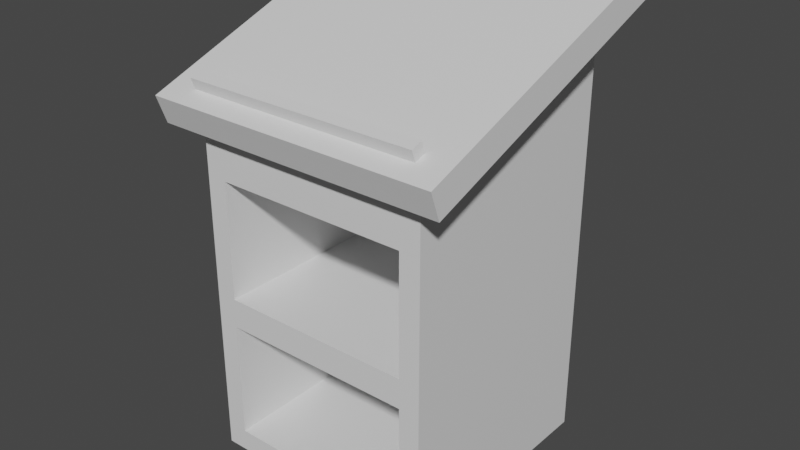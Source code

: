 # Source: Pulpit_model.blend  (saved by Blender 2.82.7; exported with 4.5.12 LTS)
import bpy
from mathutils import Matrix  # noqa: F401  (used for matrix-valued properties, if any)

bpy.ops.wm.read_factory_settings(use_empty=True)
scene = bpy.context.scene
scene.name = 'Scene'

# ---- collections
col_collection = bpy.data.collections.new('Collection'); scene.collection.children.link(col_collection)

# ---- materials (node trees are filled in below, after node groups)
mat_material = bpy.data.materials.new('Material')
mat_material.alpha_threshold = 0.0
mat_material.use_transparent_shadow = False
mat_material.line_color = (0.0, 0.0, 0.0, 1.0)

# ---- material node trees
mat_material.use_nodes = True; mat_material.node_tree.nodes.clear()
_N = mat_material.node_tree.nodes; _L = mat_material.node_tree.links
n0 = _N.new('ShaderNodeOutputMaterial'); n0.name = 'Material Output'; n0.location = (300, 300)
n1 = _N.new('ShaderNodeBsdfPrincipled'); n1.name = 'Principled BSDF'; n1.location = (10, 300)
n1.distribution = 'GGX'
n1.subsurface_method = 'BURLEY'
n1.inputs[2].default_value = 0.4
n1.inputs[3].default_value = 1.45
n1.inputs[27].default_value = (0.0, 0.0, 0.0, 1.0)
n1.inputs[28].default_value = 1.0
_L.new(n1.outputs[0], n0.inputs[0])
n0.is_active_output = True

# ---- world
world_world = bpy.data.worlds.new('World'); scene.world = world_world
world_world.use_nodes = True; world_world.node_tree.nodes.clear()
_N = world_world.node_tree.nodes; _L = world_world.node_tree.links
n0 = _N.new('ShaderNodeOutputWorld'); n0.name = 'World Output'; n0.location = (300, 300)
n1 = _N.new('ShaderNodeBackground'); n1.name = 'Background'; n1.location = (10, 300)
n1.inputs[0].default_value = (0.05088, 0.05088, 0.05088, 1.0)
_L.new(n1.outputs[0], n0.inputs[0])
n0.is_active_output = True
world_world.color = (0.05088, 0.05088, 0.05088)
world_world.use_sun_shadow = False
world_world.sun_shadow_jitter_overblur = 0.0

# ---- meshes
me_cube = bpy.data.meshes.new('Cube')
me_cube.from_pydata([(-0.825, 0.7375, -0.04167), (-0.825, 0.7375, 0.625), (0.825, 0.7375, -0.04167), (0.825, 0.7375, 0.625), (-0.825, 0.7375, -0.875), (-0.825, 0.7375, -0.2083), (0.825, 0.7375, -0.875), (0.825, 0.7375, -0.2083), (-1.0, -1.0, -1.0), (-1.0, -1.0, -0.8801), (-1.0, -0.7708, -1.0), (-1.0, -0.7708, -0.8801), (-0.7708, -1.0, -1.0), (-0.7708, -1.0, -0.8801), (-0.7708, -0.7708, -1.0), (-1.0, -1.0, -0.7088), (-1.0, -1.0, -0.5375), (-1.0, -0.7708, -0.7088), (-1.0, -0.7708, -0.5375), (-1.0, -1.0, -0.3662), (-1.0, -1.0, -0.1949), (-1.0, -0.7708, -0.3662), (-1.0, -0.7708, -0.1949), (-0.7708, -1.0, -0.1949), (-1.0, -1.0, -0.02361), (-1.0, -1.0, 0.1477), (-1.0, -0.7708, -0.02361), (-1.0, -0.7708, 0.1477), (-1.0, -0.5995, -1.0), (-1.0, -0.5995, -0.8801), (-1.0, -0.4282, -1.0), (-1.0, -0.4282, -0.8801), (-0.7708, -0.5995, -1.0), (-0.7708, -0.4282, -1.0), (-1.0, -0.5995, -0.7088), (-1.0, -0.5995, -0.5375), (-1.0, -0.4282, -0.7088), (-1.0, -0.4282, -0.5375), (-1.0, -0.2569, -1.0), (-1.0, -0.2569, -0.8801), (-1.0, -0.08565, -1.0), (-1.0, -0.08565, -0.8801), (-0.7708, -0.2569, -1.0), (-0.7708, -0.08565, -1.0), (-1.0, -0.2569, -0.7088), (-1.0, -0.2569, -0.5375), (-1.0, -0.08565, -0.7088), (-1.0, -0.08565, -0.5375), (-1.0, -0.5995, -0.3662), (-1.0, -0.5995, -0.1949), (-1.0, -0.4282, -0.3662), (-1.0, -0.4282, -0.1949), (-1.0, -0.5995, -0.02361), (-1.0, -0.5995, 0.1477), (-1.0, -0.4282, -0.02361), (-1.0, -0.4282, 0.1477), (-1.0, -0.2569, -0.3662), (-1.0, -0.2569, -0.1949), (-1.0, -0.08565, -0.3662), (-1.0, -0.08565, -0.1949), (-1.0, -0.2569, -0.02361), (-1.0, -0.2569, 0.1477), (-1.0, -0.08565, -0.02361), (-1.0, -0.08565, 0.1477), (-0.5995, -1.0, -1.0), (-0.5995, -1.0, -0.8801), (-0.5995, -0.7708, -1.0), (-0.4282, -1.0, -1.0), (-0.4282, -1.0, -0.8801), (-0.4282, -0.7708, -1.0), (-0.2569, -1.0, -1.0), (-0.2569, -1.0, -0.8801), (-0.2569, -0.7708, -1.0), (-0.08565, -1.0, -1.0), (-0.08565, -1.0, -0.8801), (-0.08565, -0.7708, -1.0), (-0.5995, -1.0, -0.1949), (-0.4282, -1.0, -0.1949), (-0.2569, -1.0, -0.1949), (-0.08565, -1.0, -0.1949), (-0.5995, -0.5995, -1.0), (-0.5995, -0.4282, -1.0), (-0.4282, -0.5995, -1.0), (-0.4282, -0.4282, -1.0), (-0.5995, -0.2569, -1.0), (-0.5995, -0.08565, -1.0), (-0.4282, -0.2569, -1.0), (-0.4282, -0.08565, -1.0), (-0.2569, -0.5995, -1.0), (-0.2569, -0.4282, -1.0), (-0.08565, -0.5995, -1.0), (-0.08565, -0.4282, -1.0), (-0.2569, -0.2569, -1.0), (-0.2569, -0.08565, -1.0), (-0.08565, -0.2569, -1.0), (-0.08565, -0.08565, -1.0), (-1.0, -1.0, 0.319), (-1.0, -1.0, 0.4903), (-1.0, -0.7708, 0.319), (-1.0, -0.7708, 0.4903), (-1.0, -1.0, 0.6616), (-1.0, -1.0, 0.8329), (-1.0, -0.7708, 0.6616), (-1.0, -0.7708, 0.8329), (-0.7708, -1.0, 0.6616), (-0.7708, -1.0, 0.8329), (-1.0, -1.0, 1.0), (-1.0, -0.7858, 1.05), (-0.7708, -1.0, 1.0), (-0.7708, -0.7708, 1.053), (-1.0, -0.5995, 0.319), (-1.0, -0.5995, 0.4903), (-1.0, -0.4282, 0.319), (-1.0, -0.4282, 0.4903), (-1.0, -0.5995, 0.6616), (-1.0, -0.5995, 0.8329), (-1.0, -0.4282, 0.6616), (-1.0, -0.4282, 0.8329), (-1.0, -0.2569, 0.319), (-1.0, -0.2569, 0.4903), (-1.0, -0.08565, 0.319), (-1.0, -0.08565, 0.4903), (-1.0, -0.2569, 0.6616), (-1.0, -0.2569, 0.8329), (-1.0, -0.08565, 0.6616), (-1.0, -0.08565, 0.8329), (-1.0, -0.6192, 1.089), (-1.0, -0.5494, 1.105), (-1.0, -0.4282, 1.004), (-1.0, -0.4331, 1.132), (-0.7708, -0.6501, 1.082), (-0.7708, -0.5645, 1.102), (-0.7708, -0.4282, 1.133), (-1.0, -0.2569, 1.004), (-1.0, -0.2662, 1.171), (-1.0, -0.08565, 1.004), (-1.0, -0.09932, 1.21), (-0.7708, -0.2569, 1.173), (-0.7708, -0.08565, 1.213), (-0.5995, -1.0, 0.6616), (-0.5995, -1.0, 0.8329), (-0.4282, -1.0, 0.6616), (-0.4282, -1.0, 0.8329), (-0.2569, -1.0, 0.6616), (-0.2569, -1.0, 0.8329), (-0.08565, -1.0, 0.6616), (-0.08565, -1.0, 0.8329), (-0.5995, -1.0, 1.0), (-0.5995, -0.7708, 1.053), (-0.4282, -1.0, 1.0), (-0.4282, -0.7708, 1.053), (-0.2569, -1.0, 1.0), (-0.2569, -0.7708, 1.053), (-0.08565, -1.0, 1.0), (-0.08565, -0.7708, 1.053), (-0.5995, -0.6501, 1.082), (-0.5995, -0.5645, 1.102), (-0.5995, -0.4282, 1.133), (-0.4282, -0.6501, 1.082), (-0.4282, -0.5645, 1.102), (-0.4282, -0.4282, 1.133), (-0.5995, -0.2569, 1.173), (-0.5995, -0.08565, 1.213), (-0.4282, -0.2569, 1.173), (-0.4282, -0.08565, 1.213), (-0.2569, -0.6501, 1.082), (-0.2569, -0.5645, 1.102), (-0.2569, -0.4282, 1.133), (-0.08565, -0.6501, 1.082), (-0.08565, -0.5645, 1.102), (-0.08565, -0.4282, 1.133), (-0.2569, -0.2569, 1.173), (-0.2569, -0.08565, 1.213), (-0.08565, -0.2569, 1.173), (-0.08565, -0.08565, 1.213), (-1.0, 0.08565, -1.0), (-1.0, 0.08565, -0.8801), (-1.0, 0.2569, -1.0), (-1.0, 0.2569, -0.8801), (-0.7708, 0.08565, -1.0), (-0.7708, 0.2569, -1.0), (-1.0, 0.08565, -0.7088), (-1.0, 0.08565, -0.5375), (-1.0, 0.2569, -0.7088), (-1.0, 0.2569, -0.5375), (-1.0, 0.4282, -1.0), (-1.0, 0.4282, -0.8801), (-1.0, 0.5995, -1.0), (-1.0, 0.5995, -0.8801), (-0.7708, 0.4282, -1.0), (-0.7708, 0.5995, -1.0), (-1.0, 0.4282, -0.7088), (-1.0, 0.4282, -0.5375), (-1.0, 0.5995, -0.7088), (-1.0, 0.5995, -0.5375), (-1.0, 0.08565, -0.3662), (-1.0, 0.08565, -0.1949), (-1.0, 0.2569, -0.3662), (-1.0, 0.2569, -0.1949), (-1.0, 0.08565, -0.02361), (-1.0, 0.08565, 0.1477), (-1.0, 0.2569, -0.02361), (-1.0, 0.2569, 0.1477), (-1.0, 0.4282, -0.3662), (-1.0, 0.4282, -0.1949), (-1.0, 0.5995, -0.3662), (-1.0, 0.5995, -0.1949), (-1.0, 0.4282, -0.02361), (-1.0, 0.4282, 0.1477), (-1.0, 0.5995, -0.02361), (-1.0, 0.5995, 0.1477), (-1.0, 0.7708, -1.0), (-1.0, 0.7708, -0.8801), (-1.0, 1.0, -1.0), (-1.0, 1.0, -0.8801), (-0.7708, 0.7708, -1.0), (-0.7708, 1.0, -1.0), (-0.7708, 1.0, -0.8801), (-1.0, 0.7708, -0.7088), (-1.0, 0.7708, -0.5375), (-1.0, 1.0, -0.7088), (-1.0, 1.0, -0.5375), (-0.7708, 1.0, -0.7088), (-0.7708, 1.0, -0.5375), (-1.0, 0.7708, -0.3662), (-1.0, 0.7708, -0.1949), (-1.0, 1.0, -0.3662), (-1.0, 1.0, -0.1949), (-0.7708, 1.0, -0.3662), (-0.7708, 1.0, -0.1949), (-1.0, 0.7708, -0.02361), (-1.0, 0.7708, 0.1477), (-1.0, 1.0, -0.02361), (-1.0, 1.0, 0.1477), (-0.7708, 1.0, -0.02361), (-0.7708, 1.0, 0.1477), (-0.5995, 0.08565, -1.0), (-0.5995, 0.2569, -1.0), (-0.4282, 0.08565, -1.0), (-0.4282, 0.2569, -1.0), (-0.5995, 0.4282, -1.0), (-0.5995, 0.5995, -1.0), (-0.4282, 0.4282, -1.0), (-0.4282, 0.5995, -1.0), (-0.2569, 0.08565, -1.0), (-0.2569, 0.2569, -1.0), (-0.08565, 0.08565, -1.0), (-0.08565, 0.2569, -1.0), (-0.2569, 0.4282, -1.0), (-0.2569, 0.5995, -1.0), (-0.08565, 0.4282, -1.0), (-0.08565, 0.5995, -1.0), (-0.5995, 0.7708, -1.0), (-0.5995, 1.0, -1.0), (-0.5995, 1.0, -0.8801), (-0.4282, 0.7708, -1.0), (-0.4282, 1.0, -1.0), (-0.4282, 1.0, -0.8801), (-0.5995, 1.0, -0.7088), (-0.5995, 1.0, -0.5375), (-0.4282, 1.0, -0.7088), (-0.4282, 1.0, -0.5375), (-0.2569, 0.7708, -1.0), (-0.2569, 1.0, -1.0), (-0.2569, 1.0, -0.8801), (-0.08565, 0.7708, -1.0), (-0.08565, 1.0, -1.0), (-0.08565, 1.0, -0.8801), (-0.2569, 1.0, -0.7088), (-0.2569, 1.0, -0.5375), (-0.08565, 1.0, -0.7088), (-0.08565, 1.0, -0.5375), (-0.5995, 1.0, -0.3662), (-0.5995, 1.0, -0.1949), (-0.4282, 1.0, -0.3662), (-0.4282, 1.0, -0.1949), (-0.5995, 1.0, -0.02361), (-0.5995, 1.0, 0.1477), (-0.4282, 1.0, -0.02361), (-0.4282, 1.0, 0.1477), (-0.2569, 1.0, -0.3662), (-0.2569, 1.0, -0.1949), (-0.08565, 1.0, -0.3662), (-0.08565, 1.0, -0.1949), (-0.2569, 1.0, -0.02361), (-0.2569, 1.0, 0.1477), (-0.08565, 1.0, -0.02361), (-0.08565, 1.0, 0.1477), (-1.0, 0.08565, 0.319), (-1.0, 0.08565, 0.4903), (-1.0, 0.2569, 0.319), (-1.0, 0.2569, 0.4903), (-1.0, 0.08565, 0.6616), (-1.0, 0.08565, 0.8329), (-1.0, 0.2569, 0.6616), (-1.0, 0.2569, 0.8329), (-1.0, 0.4282, 0.319), (-1.0, 0.4282, 0.4903), (-1.0, 0.5995, 0.319), (-1.0, 0.5995, 0.4903), (-1.0, 0.4282, 0.6616), (-1.0, 0.4282, 0.8329), (-1.0, 0.5995, 0.6616), (-1.0, 0.5995, 0.8329), (-1.0, 0.08565, 1.004), (-1.0, 0.07732, 1.251), (-1.0, 0.2569, 1.004), (-1.0, 0.2569, 1.175), (-0.7708, 0.05953, 1.247), (-1.0, 0.153, 1.269), (-1.0, 0.2534, 1.292), (-0.7708, 0.1452, 1.267), (-0.7708, 0.2569, 1.293), (-1.0, 0.4282, 1.004), (-1.0, 0.4282, 1.175), (-1.0, 0.5995, 1.004), (-1.0, 0.5995, 1.175), (-1.0, 0.4203, 1.331), (-1.0, 0.5871, 1.37), (-0.7708, 0.4282, 1.333), (-0.7708, 0.5995, 1.373), (-1.0, 0.7708, 0.319), (-1.0, 0.7708, 0.4903), (-1.0, 1.0, 0.319), (-1.0, 1.0, 0.4903), (-0.7708, 1.0, 0.319), (-0.7708, 1.0, 0.4903), (-1.0, 0.7708, 0.6616), (-1.0, 0.7708, 0.8329), (-1.0, 1.0, 0.6616), (-1.0, 1.0, 0.8329), (-0.7708, 1.0, 0.6616), (-0.7708, 1.0, 0.8329), (-1.0, 0.7708, 1.004), (-1.0, 0.7708, 1.175), (-1.0, 1.0, 1.004), (-1.0, 1.0, 1.175), (-0.7708, 1.0, 1.004), (-0.7708, 1.0, 1.175), (-1.0, 0.7738, 1.414), (-1.0, 0.8553, 1.433), (-1.0, 1.0, 1.347), (-1.0, 1.0, 1.467), (-0.7708, 0.7692, 1.413), (-0.7708, 0.8548, 1.433), (-0.7708, 1.0, 1.347), (-0.7708, 1.0, 1.467), (-0.5995, 0.05953, 1.247), (-0.4282, 0.05953, 1.247), (-0.5995, 0.1452, 1.267), (-0.5995, 0.2569, 1.293), (-0.4282, 0.1452, 1.267), (-0.4282, 0.2569, 1.293), (-0.5995, 0.4282, 1.333), (-0.5995, 0.5995, 1.373), (-0.4282, 0.4282, 1.333), (-0.4282, 0.5995, 1.373), (-0.2569, 0.05953, 1.247), (-0.08565, 0.05953, 1.247), (-0.2569, 0.1452, 1.267), (-0.2569, 0.2569, 1.293), (-0.08565, 0.1452, 1.267), (-0.08565, 0.2569, 1.293), (-0.2569, 0.4282, 1.333), (-0.2569, 0.5995, 1.373), (-0.08565, 0.4282, 1.333), (-0.08565, 0.5995, 1.373), (-0.5995, 1.0, 0.319), (-0.5995, 1.0, 0.4903), (-0.4282, 1.0, 0.319), (-0.4282, 1.0, 0.4903), (-0.5995, 1.0, 0.6616), (-0.5995, 1.0, 0.8329), (-0.4282, 1.0, 0.6616), (-0.4282, 1.0, 0.8329), (-0.2569, 1.0, 0.319), (-0.2569, 1.0, 0.4903), (-0.08565, 1.0, 0.319), (-0.08565, 1.0, 0.4903), (-0.2569, 1.0, 0.6616), (-0.2569, 1.0, 0.8329), (-0.08565, 1.0, 0.6616), (-0.08565, 1.0, 0.8329), (-0.5995, 1.0, 1.004), (-0.5995, 1.0, 1.175), (-0.4282, 1.0, 1.004), (-0.4282, 1.0, 1.175), (-0.5995, 0.7692, 1.413), (-0.5995, 0.8548, 1.433), (-0.5995, 1.0, 1.347), (-0.5995, 1.0, 1.467), (-0.4282, 0.7692, 1.413), (-0.4282, 0.8548, 1.433), (-0.4282, 1.0, 1.347), (-0.4282, 1.0, 1.467), (-0.2569, 1.0, 1.004), (-0.2569, 1.0, 1.175), (-0.08565, 1.0, 1.004), (-0.08565, 1.0, 1.175), (-0.2569, 0.7692, 1.413), (-0.2569, 0.8548, 1.433), (-0.2569, 1.0, 1.347), (-0.2569, 1.0, 1.467), (-0.08565, 0.7692, 1.413), (-0.08565, 0.8548, 1.433), (-0.08565, 1.0, 1.347), (-0.08565, 1.0, 1.467), (0.08565, -1.0, -1.0), (0.08565, -1.0, -0.8801), (0.08565, -0.7708, -1.0), (0.2569, -1.0, -1.0), (0.2569, -1.0, -0.8801), (0.2569, -0.7708, -1.0), (0.4282, -1.0, -1.0), (0.4282, -1.0, -0.8801), (0.4282, -0.7708, -1.0), (0.5995, -1.0, -1.0), (0.5995, -1.0, -0.8801), (0.5995, -0.7708, -1.0), (0.08565, -1.0, -0.1949), (0.2569, -1.0, -0.1949), (0.4282, -1.0, -0.1949), (0.5995, -1.0, -0.1949), (0.08565, -0.5995, -1.0), (0.08565, -0.4282, -1.0), (0.2569, -0.5995, -1.0), (0.2569, -0.4282, -1.0), (0.08565, -0.2569, -1.0), (0.08565, -0.08565, -1.0), (0.2569, -0.2569, -1.0), (0.2569, -0.08565, -1.0), (0.4282, -0.5995, -1.0), (0.4282, -0.4282, -1.0), (0.5995, -0.5995, -1.0), (0.5995, -0.4282, -1.0), (0.4282, -0.2569, -1.0), (0.4282, -0.08565, -1.0), (0.5995, -0.2569, -1.0), (0.5995, -0.08565, -1.0), (0.7708, -1.0, -1.0), (0.7708, -1.0, -0.8801), (0.7708, -0.7708, -1.0), (1.0, -1.0, -1.0), (1.0, -1.0, -0.8801), (1.0, -0.7708, -1.0), (1.0, -0.7708, -0.8801), (1.0, -1.0, -0.7088), (1.0, -1.0, -0.5375), (1.0, -0.7708, -0.7088), (1.0, -0.7708, -0.5375), (0.7708, -1.0, -0.1949), (1.0, -1.0, -0.3662), (1.0, -1.0, -0.1949), (1.0, -0.7708, -0.3662), (1.0, -0.7708, -0.1949), (1.0, -1.0, -0.02361), (1.0, -1.0, 0.1477), (1.0, -0.7708, -0.02361), (1.0, -0.7708, 0.1477), (0.7708, -0.5995, -1.0), (0.7708, -0.4282, -1.0), (1.0, -0.5995, -1.0), (1.0, -0.5995, -0.8801), (1.0, -0.4282, -1.0), (1.0, -0.4282, -0.8801), (1.0, -0.5995, -0.7088), (1.0, -0.5995, -0.5375), (1.0, -0.4282, -0.7088), (1.0, -0.4282, -0.5375), (0.7708, -0.2569, -1.0), (0.7708, -0.08565, -1.0), (1.0, -0.2569, -1.0), (1.0, -0.2569, -0.8801), (1.0, -0.08565, -1.0), (1.0, -0.08565, -0.8801), (1.0, -0.2569, -0.7088), (1.0, -0.2569, -0.5375), (1.0, -0.08565, -0.7088), (1.0, -0.08565, -0.5375), (1.0, -0.5995, -0.3662), (1.0, -0.5995, -0.1949), (1.0, -0.4282, -0.3662), (1.0, -0.4282, -0.1949), (1.0, -0.5995, -0.02361), (1.0, -0.5995, 0.1477), (1.0, -0.4282, -0.02361), (1.0, -0.4282, 0.1477), (1.0, -0.2569, -0.3662), (1.0, -0.2569, -0.1949), (1.0, -0.08565, -0.3662), (1.0, -0.08565, -0.1949), (1.0, -0.2569, -0.02361), (1.0, -0.2569, 0.1477), (1.0, -0.08565, -0.02361), (1.0, -0.08565, 0.1477), (0.08565, -1.0, 0.6616), (0.08565, -1.0, 0.8329), (0.2569, -1.0, 0.6616), (0.2569, -1.0, 0.8329), (0.4282, -1.0, 0.6616), (0.4282, -1.0, 0.8329), (0.5995, -1.0, 0.6616), (0.5995, -1.0, 0.8329), (0.08565, -1.0, 1.0), (0.08565, -0.7708, 1.053), (0.2569, -1.0, 1.0), (0.2569, -0.7708, 1.053), (0.4282, -1.0, 1.0), (0.4282, -0.7708, 1.053), (0.5995, -1.0, 1.0), (0.5995, -0.7708, 1.053), (0.08565, -0.6501, 1.082), (0.08565, -0.5645, 1.102), (0.08565, -0.4282, 1.133), (0.2569, -0.6501, 1.082), (0.2569, -0.5645, 1.102), (0.2569, -0.4282, 1.133), (0.08565, -0.2569, 1.173), (0.08565, -0.08565, 1.213), (0.2569, -0.2569, 1.173), (0.2569, -0.08565, 1.213), (0.4282, -0.6501, 1.082), (0.4282, -0.5645, 1.102), (0.4282, -0.4282, 1.133), (0.5995, -0.6501, 1.082), (0.5995, -0.5645, 1.102), (0.5995, -0.4282, 1.133), (0.4282, -0.2569, 1.173), (0.4282, -0.08565, 1.213), (0.5995, -0.2569, 1.173), (0.5995, -0.08565, 1.213), (1.0, -1.0, 0.319), (1.0, -1.0, 0.4903), (1.0, -0.7708, 0.319), (1.0, -0.7708, 0.4903), (0.7708, -1.0, 0.6616), (0.7708, -1.0, 0.8329), (1.0, -1.0, 0.6616), (1.0, -1.0, 0.8329), (1.0, -0.7708, 0.6616), (1.0, -0.7708, 0.8329), (0.7708, -1.0, 1.0), (0.7708, -0.7708, 1.053), (1.0, -1.0, 1.0), (1.0, -0.7858, 1.05), (1.0, -0.5995, 0.319), (1.0, -0.5995, 0.4903), (1.0, -0.4282, 0.319), (1.0, -0.4282, 0.4903), (1.0, -0.5995, 0.6616), (1.0, -0.5995, 0.8329), (1.0, -0.4282, 0.6616), (1.0, -0.4282, 0.8329), (1.0, -0.2569, 0.319), (1.0, -0.2569, 0.4903), (1.0, -0.08565, 0.319), (1.0, -0.08565, 0.4903), (1.0, -0.2569, 0.6616), (1.0, -0.2569, 0.8329), (1.0, -0.08565, 0.6616), (1.0, -0.08565, 0.8329), (0.7708, -0.6501, 1.082), (0.7708, -0.5645, 1.102), (0.7708, -0.4282, 1.133), (1.0, -0.6192, 1.089), (1.0, -0.5494, 1.105), (1.0, -0.4282, 1.004), (1.0, -0.4331, 1.132), (0.7708, -0.2569, 1.173), (0.7708, -0.08565, 1.213), (1.0, -0.2569, 1.004), (1.0, -0.2662, 1.171), (1.0, -0.08565, 1.004), (1.0, -0.09932, 1.21), (0.08565, 0.08565, -1.0), (0.08565, 0.2569, -1.0), (0.2569, 0.08565, -1.0), (0.2569, 0.2569, -1.0), (0.08565, 0.4282, -1.0), (0.08565, 0.5995, -1.0), (0.2569, 0.4282, -1.0), (0.2569, 0.5995, -1.0), (0.4282, 0.08565, -1.0), (0.4282, 0.2569, -1.0), (0.5995, 0.08565, -1.0), (0.5995, 0.2569, -1.0), (0.4282, 0.4282, -1.0), (0.4282, 0.5995, -1.0), (0.5995, 0.4282, -1.0), (0.5995, 0.5995, -1.0), (0.08565, 0.7708, -1.0), (0.08565, 1.0, -1.0), (0.08565, 1.0, -0.8801), (0.2569, 0.7708, -1.0), (0.2569, 1.0, -1.0), (0.2569, 1.0, -0.8801), (0.08565, 1.0, -0.7088), (0.08565, 1.0, -0.5375), (0.2569, 1.0, -0.7088), (0.2569, 1.0, -0.5375), (0.4282, 0.7708, -1.0), (0.4282, 1.0, -1.0), (0.4282, 1.0, -0.8801), (0.5995, 0.7708, -1.0), (0.5995, 1.0, -1.0), (0.5995, 1.0, -0.8801), (0.4282, 1.0, -0.7088), (0.4282, 1.0, -0.5375), (0.5995, 1.0, -0.7088), (0.5995, 1.0, -0.5375), (0.08565, 1.0, -0.3662), (0.08565, 1.0, -0.1949), (0.2569, 1.0, -0.3662), (0.2569, 1.0, -0.1949), (0.08565, 1.0, -0.02361), (0.08565, 1.0, 0.1477), (0.2569, 1.0, -0.02361), (0.2569, 1.0, 0.1477), (0.4282, 1.0, -0.3662), (0.4282, 1.0, -0.1949), (0.5995, 1.0, -0.3662), (0.5995, 1.0, -0.1949), (0.4282, 1.0, -0.02361), (0.4282, 1.0, 0.1477), (0.5995, 1.0, -0.02361), (0.5995, 1.0, 0.1477), (0.7708, 0.08565, -1.0), (0.7708, 0.2569, -1.0), (1.0, 0.08565, -1.0), (1.0, 0.08565, -0.8801), (1.0, 0.2569, -1.0), (1.0, 0.2569, -0.8801), (1.0, 0.08565, -0.7088), (1.0, 0.08565, -0.5375), (1.0, 0.2569, -0.7088), (1.0, 0.2569, -0.5375), (0.7708, 0.4282, -1.0), (0.7708, 0.5995, -1.0), (1.0, 0.4282, -1.0), (1.0, 0.4282, -0.8801), (1.0, 0.5995, -1.0), (1.0, 0.5995, -0.8801), (1.0, 0.4282, -0.7088), (1.0, 0.4282, -0.5375), (1.0, 0.5995, -0.7088), (1.0, 0.5995, -0.5375), (1.0, 0.08565, -0.3662), (1.0, 0.08565, -0.1949), (1.0, 0.2569, -0.3662), (1.0, 0.2569, -0.1949), (1.0, 0.08565, -0.02361), (1.0, 0.08565, 0.1477), (1.0, 0.2569, -0.02361), (1.0, 0.2569, 0.1477), (1.0, 0.4282, -0.3662), (1.0, 0.4282, -0.1949), (1.0, 0.5995, -0.3662), (1.0, 0.5995, -0.1949), (1.0, 0.4282, -0.02361), (1.0, 0.4282, 0.1477), (1.0, 0.5995, -0.02361), (1.0, 0.5995, 0.1477), (0.7708, 0.7708, -1.0), (0.7708, 1.0, -1.0), (0.7708, 1.0, -0.8801), (1.0, 0.7708, -1.0), (1.0, 0.7708, -0.8801), (1.0, 1.0, -1.0), (1.0, 1.0, -0.8801), (0.7708, 1.0, -0.7088), (0.7708, 1.0, -0.5375), (1.0, 0.7708, -0.7088), (1.0, 0.7708, -0.5375), (1.0, 1.0, -0.7088), (1.0, 1.0, -0.5375), (0.7708, 1.0, -0.3662), (0.7708, 1.0, -0.1949), (1.0, 0.7708, -0.3662), (1.0, 0.7708, -0.1949), (1.0, 1.0, -0.3662), (1.0, 1.0, -0.1949), (0.7708, 1.0, -0.02361), (0.7708, 1.0, 0.1477), (1.0, 0.7708, -0.02361), (1.0, 0.7708, 0.1477), (1.0, 1.0, -0.02361), (1.0, 1.0, 0.1477), (0.08565, 0.05953, 1.247), (0.2569, 0.05953, 1.247), (0.08565, 0.1452, 1.267), (0.08565, 0.2569, 1.293), (0.2569, 0.1452, 1.267), (0.2569, 0.2569, 1.293), (0.08565, 0.4282, 1.333), (0.08565, 0.5995, 1.373), (0.2569, 0.4282, 1.333), (0.2569, 0.5995, 1.373), (0.4282, 0.05953, 1.247), (0.5995, 0.05953, 1.247), (0.4282, 0.1452, 1.267), (0.4282, 0.2569, 1.293), (0.5995, 0.1452, 1.267), (0.5995, 0.2569, 1.293), (0.4282, 0.4282, 1.333), (0.4282, 0.5995, 1.373), (0.5995, 0.4282, 1.333), (0.5995, 0.5995, 1.373), (0.08565, 1.0, 0.319), (0.08565, 1.0, 0.4903), (0.2569, 1.0, 0.319), (0.2569, 1.0, 0.4903), (0.08565, 1.0, 0.6616), (0.08565, 1.0, 0.8329), (0.2569, 1.0, 0.6616), (0.2569, 1.0, 0.8329), (0.4282, 1.0, 0.319), (0.4282, 1.0, 0.4903), (0.5995, 1.0, 0.319), (0.5995, 1.0, 0.4903), (0.4282, 1.0, 0.6616), (0.4282, 1.0, 0.8329), (0.5995, 1.0, 0.6616), (0.5995, 1.0, 0.8329), (0.08565, 1.0, 1.004), (0.08565, 1.0, 1.175), (0.2569, 1.0, 1.004), (0.2569, 1.0, 1.175), (0.08565, 0.7692, 1.413), (0.08565, 0.8548, 1.433), (0.08565, 1.0, 1.347), (0.08565, 1.0, 1.467), (0.2569, 0.7692, 1.413), (0.2569, 0.8548, 1.433), (0.2569, 1.0, 1.347), (0.2569, 1.0, 1.467), (0.4282, 1.0, 1.004), (0.4282, 1.0, 1.175), (0.5995, 1.0, 1.004), (0.5995, 1.0, 1.175), (0.4282, 0.7692, 1.413), (0.4282, 0.8548, 1.433), (0.4282, 1.0, 1.347), (0.4282, 1.0, 1.467), (0.5995, 0.7692, 1.413), (0.5995, 0.8548, 1.433), (0.5995, 1.0, 1.347), (0.5995, 1.0, 1.467), (1.0, 0.08565, 0.319), (1.0, 0.08565, 0.4903), (1.0, 0.2569, 0.319), (1.0, 0.2569, 0.4903), (1.0, 0.08565, 0.6616), (1.0, 0.08565, 0.8329), (1.0, 0.2569, 0.6616), (1.0, 0.2569, 0.8329), (1.0, 0.4282, 0.319), (1.0, 0.4282, 0.4903), (1.0, 0.5995, 0.319), (1.0, 0.5995, 0.4903), (1.0, 0.4282, 0.6616), (1.0, 0.4282, 0.8329), (1.0, 0.5995, 0.6616), (1.0, 0.5995, 0.8329), (0.7708, 0.05953, 1.247), (1.0, 0.08565, 1.004), (1.0, 0.07732, 1.251), (1.0, 0.2569, 1.004), (1.0, 0.2569, 1.175), (0.7708, 0.1452, 1.267), (0.7708, 0.2569, 1.293), (1.0, 0.153, 1.269), (1.0, 0.2534, 1.292), (1.0, 0.4282, 1.004), (1.0, 0.4282, 1.175), (1.0, 0.5995, 1.004), (1.0, 0.5995, 1.175), (0.7708, 0.4282, 1.333), (0.7708, 0.5995, 1.373), (1.0, 0.4203, 1.331), (1.0, 0.5871, 1.37), (0.7708, 1.0, 0.319), (0.7708, 1.0, 0.4903), (1.0, 0.7708, 0.319), (1.0, 0.7708, 0.4903), (1.0, 1.0, 0.319), (1.0, 1.0, 0.4903), (0.7708, 1.0, 0.6616), (0.7708, 1.0, 0.8329), (1.0, 0.7708, 0.6616), (1.0, 0.7708, 0.8329), (1.0, 1.0, 0.6616), (1.0, 1.0, 0.8329), (0.7708, 1.0, 1.004), (0.7708, 1.0, 1.175), (1.0, 0.7708, 1.004), (1.0, 0.7708, 1.175), (1.0, 1.0, 1.004), (1.0, 1.0, 1.175), (0.7708, 0.7692, 1.413), (0.7708, 0.8548, 1.433), (0.7708, 1.0, 1.347), (0.7708, 1.0, 1.467), (1.0, 0.7738, 1.414), (1.0, 0.8553, 1.433), (1.0, 1.0, 1.347), (1.0, 1.0, 1.467), (0.825, -1.0, -0.7088), (0.825, -1.0, -0.875), (0.825, -1.0, -0.2083), (0.825, -1.0, -0.3662), (0.825, -1.0, -0.5375), (-0.825, -1.0, -0.3662), (-0.825, -1.0, -0.2083), (-0.08565, -1.0, -0.2083), (0.08565, -1.0, -0.2083), (-0.2569, -1.0, -0.2083), (-0.4282, -1.0, -0.2083), (-0.5995, -1.0, -0.2083), (-0.7708, -1.0, -0.2083), (-0.825, -1.0, -0.5375), (-0.825, -1.0, -0.7088), (-0.825, -1.0, -0.875), (0.7708, -1.0, -0.2083), (0.5995, -1.0, -0.2083), (0.4282, -1.0, -0.2083), (0.2569, -1.0, -0.2083), (0.7708, -1.0, -0.875), (0.5995, -1.0, -0.875), (0.4282, -1.0, -0.875), (0.2569, -1.0, -0.875), (0.08565, -1.0, -0.875), (-0.08565, -1.0, -0.875), (-0.2569, -1.0, -0.875), (-0.4282, -1.0, -0.875), (-0.5995, -1.0, -0.875), (-0.7708, -1.0, -0.875), (0.825, -1.0, -0.02361), (0.825, -1.0, 0.1477), (0.825, -1.0, -0.04167), (0.825, -1.0, 0.4903), (0.825, -1.0, 0.625), (0.825, -1.0, 0.319), (-0.825, -1.0, 0.4903), (-0.825, -1.0, 0.625), (0.08565, -1.0, 0.625), (-0.08565, -1.0, 0.625), (-0.2569, -1.0, 0.625), (-0.4282, -1.0, 0.625), (-0.5995, -1.0, 0.625), (-0.7708, -1.0, 0.625), (-0.825, -1.0, 0.1477), (-0.825, -1.0, 0.319), (-0.825, -1.0, -0.02361), (-0.825, -1.0, -0.04167), (0.7708, -1.0, 0.625), (0.5995, -1.0, 0.625), (0.4282, -1.0, 0.625), (0.2569, -1.0, 0.625), (0.4282, -1.0, -0.04167), (0.5995, -1.0, -0.04167), (0.2569, -1.0, -0.04167), (0.08565, -1.0, -0.04167), (0.7708, -1.0, -0.04167), (-0.08565, -1.0, -0.04167), (-0.7708, -1.0, -0.04167), (-0.2569, -1.0, -0.04167), (-0.4282, -1.0, -0.04167), (-0.5995, -1.0, -0.04167), (-1.25, -1.132, 0.8867), (-1.25, -1.217, 1.043), (-1.25, 1.217, 1.457), (-1.25, 1.132, 1.613), (1.25, -1.132, 0.8867), (1.25, -1.217, 1.043), (1.25, 1.217, 1.457), (1.25, 1.132, 1.613), (-1.0, -1.055, 1.082), (-1.0, -1.089, 1.145), (-1.0, -0.9609, 1.105), (-1.0, -0.9951, 1.168), (1.0, -1.055, 1.082), (1.0, -1.089, 1.145), (1.0, -0.9609, 1.105), (1.0, -0.9951, 1.168)], [], [(0, 2, 3, 1), (2, 838, 836, 837, 841, 839, 840, 3), (0, 853, 864, 867, 866, 865, 863, 861, 860, 858, 859, 862, 838, 2), (3, 840, 854, 855, 856, 857, 844, 845, 846, 847, 848, 849, 843, 1), (4, 6, 7, 5), (6, 807, 806, 810, 809, 808, 7), (4, 821, 835, 834, 833, 832, 831, 830, 829, 828, 827, 826, 807, 6), (7, 808, 822, 823, 824, 825, 814, 813, 815, 816, 817, 818, 812, 5), (8, 9, 11, 10), (8, 12, 13, 9), (8, 10, 14, 12), (15, 16, 18, 17), (15, 820, 819, 16), (9, 15, 17, 11), (9, 13, 835, 821, 820, 15), (19, 20, 22, 21), (19, 811, 812, 818, 23, 20), (24, 25, 27, 26), (24, 852, 850, 25), (20, 24, 26, 22), (20, 23, 864, 853, 852, 24), (28, 29, 31, 30), (28, 30, 33, 32), (34, 35, 37, 36), (38, 39, 41, 40), (38, 40, 43, 42), (44, 45, 47, 46), (30, 31, 39, 38), (30, 38, 42, 33), (36, 37, 45, 44), (29, 34, 36, 31), (39, 44, 46, 41), (31, 36, 44, 39), (48, 49, 51, 50), (52, 53, 55, 54), (56, 57, 59, 58), (60, 61, 63, 62), (50, 51, 57, 56), (54, 55, 61, 60), (49, 52, 54, 51), (57, 60, 62, 59), (51, 54, 60, 57), (64, 67, 68, 65), (64, 66, 69, 67), (70, 73, 74, 71), (70, 72, 75, 73), (67, 70, 71, 68), (67, 69, 72, 70), (65, 68, 833, 834), (71, 74, 831, 832), (68, 71, 832, 833), (76, 77, 866, 867), (78, 79, 863, 865), (77, 78, 865, 866), (80, 81, 83, 82), (84, 85, 87, 86), (88, 89, 91, 90), (92, 93, 95, 94), (82, 83, 89, 88), (86, 87, 93, 92), (81, 84, 86, 83), (89, 92, 94, 91), (83, 86, 92, 89), (12, 64, 65, 13), (12, 14, 66, 64), (13, 65, 834, 835), (23, 76, 867, 864), (32, 33, 81, 80), (42, 43, 85, 84), (33, 42, 84, 81), (10, 11, 29, 28), (10, 28, 32, 14), (17, 18, 35, 34), (11, 17, 34, 29), (66, 80, 82, 69), (72, 88, 90, 75), (69, 82, 88, 72), (21, 22, 49, 48), (26, 27, 53, 52), (22, 26, 52, 49), (16, 19, 21, 18), (16, 819, 811, 19), (35, 48, 50, 37), (45, 56, 58, 47), (37, 50, 56, 45), (18, 21, 48, 35), (14, 32, 80, 66), (96, 97, 99, 98), (96, 851, 842, 97), (100, 101, 103, 102), (100, 104, 105, 101), (97, 100, 102, 99), (97, 842, 843, 849, 104, 100), (108, 109, 107, 106), (110, 111, 113, 112), (114, 115, 117, 116), (118, 119, 121, 120), (122, 123, 125, 124), (112, 113, 119, 118), (116, 117, 123, 122), (111, 114, 116, 113), (119, 122, 124, 121), (113, 116, 122, 119), (126, 127, 129, 128), (126, 130, 131, 127), (131, 132, 129, 127), (133, 134, 136, 135), (137, 138, 136, 134), (128, 129, 134, 133), (132, 137, 134, 129), (139, 141, 142, 140), (143, 145, 146, 144), (141, 143, 144, 142), (149, 150, 148, 147), (153, 154, 152, 151), (151, 152, 150, 149), (155, 158, 159, 156), (159, 160, 157, 156), (163, 164, 162, 161), (165, 168, 169, 166), (169, 170, 167, 166), (173, 174, 172, 171), (158, 165, 166, 159), (166, 167, 160, 159), (171, 172, 164, 163), (160, 163, 161, 157), (170, 173, 171, 167), (167, 171, 163, 160), (104, 139, 140, 105), (147, 148, 109, 108), (130, 155, 156, 131), (156, 157, 132, 131), (161, 162, 138, 137), (157, 161, 137, 132), (98, 99, 111, 110), (102, 103, 115, 114), (99, 102, 114, 111), (109, 130, 126, 107), (150, 158, 155, 148), (154, 168, 165, 152), (152, 165, 158, 150), (101, 106, 107, 103), (101, 105, 108, 106), (115, 126, 128, 117), (123, 133, 135, 125), (117, 128, 133, 123), (140, 142, 149, 147), (144, 146, 153, 151), (142, 144, 151, 149), (103, 107, 126, 115), (105, 140, 147, 108), (148, 155, 130, 109), (175, 176, 178, 177), (175, 177, 180, 179), (181, 182, 184, 183), (185, 186, 188, 187), (185, 187, 190, 189), (191, 192, 194, 193), (177, 178, 186, 185), (177, 185, 189, 180), (183, 184, 192, 191), (176, 181, 183, 178), (186, 191, 193, 188), (178, 183, 191, 186), (195, 196, 198, 197), (199, 200, 202, 201), (203, 204, 206, 205), (207, 208, 210, 209), (197, 198, 204, 203), (201, 202, 208, 207), (196, 199, 201, 198), (204, 207, 209, 206), (198, 201, 207, 204), (211, 212, 214, 213), (214, 217, 216, 213), (211, 213, 216, 215), (218, 219, 221, 220), (221, 223, 222, 220), (212, 218, 220, 214), (220, 222, 217, 214), (224, 225, 227, 226), (227, 229, 228, 226), (230, 231, 233, 232), (233, 235, 234, 232), (225, 230, 232, 227), (232, 234, 229, 227), (236, 237, 239, 238), (240, 241, 243, 242), (244, 245, 247, 246), (248, 249, 251, 250), (238, 239, 245, 244), (242, 243, 249, 248), (237, 240, 242, 239), (245, 248, 250, 247), (239, 242, 248, 245), (254, 257, 256, 253), (252, 253, 256, 255), (259, 261, 260, 258), (264, 267, 266, 263), (262, 263, 266, 265), (269, 271, 270, 268), (257, 264, 263, 256), (255, 256, 263, 262), (261, 269, 268, 260), (258, 260, 257, 254), (268, 270, 267, 264), (260, 268, 264, 257), (273, 275, 274, 272), (277, 279, 278, 276), (281, 283, 282, 280), (285, 287, 286, 284), (275, 281, 280, 274), (279, 285, 284, 278), (276, 278, 275, 273), (284, 286, 283, 281), (278, 284, 281, 275), (179, 180, 237, 236), (189, 190, 241, 240), (180, 189, 240, 237), (217, 254, 253, 216), (215, 216, 253, 252), (223, 259, 258, 222), (222, 258, 254, 217), (229, 273, 272, 228), (235, 277, 276, 234), (234, 276, 273, 229), (187, 188, 212, 211), (187, 211, 215, 190), (193, 194, 219, 218), (188, 193, 218, 212), (241, 252, 255, 243), (249, 262, 265, 251), (243, 255, 262, 249), (205, 206, 225, 224), (209, 210, 231, 230), (206, 209, 230, 225), (182, 195, 197, 184), (192, 203, 205, 194), (184, 197, 203, 192), (219, 224, 226, 221), (226, 228, 223, 221), (272, 274, 261, 259), (280, 282, 271, 269), (274, 280, 269, 261), (194, 205, 224, 219), (228, 272, 259, 223), (190, 215, 252, 241), (288, 289, 291, 290), (292, 293, 295, 294), (296, 297, 299, 298), (300, 301, 303, 302), (290, 291, 297, 296), (294, 295, 301, 300), (289, 292, 294, 291), (297, 300, 302, 299), (291, 294, 300, 297), (304, 305, 307, 306), (311, 312, 310, 309), (313, 314, 316, 315), (319, 320, 318, 317), (306, 307, 314, 313), (312, 319, 317, 310), (305, 309, 310, 307), (305, 308, 311, 309), (314, 317, 318, 316), (307, 310, 317, 314), (321, 322, 324, 323), (324, 326, 325, 323), (327, 328, 330, 329), (330, 332, 331, 329), (322, 327, 329, 324), (329, 331, 326, 324), (333, 334, 336, 335), (336, 338, 337, 335), (339, 340, 342, 341), (339, 343, 344, 340), (342, 346, 345, 341), (344, 346, 342, 340), (334, 339, 341, 336), (341, 345, 338, 336), (351, 352, 350, 349), (355, 356, 354, 353), (361, 362, 360, 359), (365, 366, 364, 363), (359, 360, 352, 351), (363, 364, 356, 355), (352, 355, 353, 350), (362, 365, 363, 360), (347, 348, 351, 349), (357, 358, 361, 359), (348, 357, 359, 351), (360, 363, 355, 352), (368, 370, 369, 367), (372, 374, 373, 371), (376, 378, 377, 375), (380, 382, 381, 379), (370, 376, 375, 369), (374, 380, 379, 373), (371, 373, 370, 368), (379, 381, 378, 376), (373, 379, 376, 370), (384, 386, 385, 383), (387, 391, 392, 388), (390, 394, 393, 389), (392, 394, 390, 388), (396, 398, 397, 395), (399, 403, 404, 400), (402, 406, 405, 401), (404, 406, 402, 400), (386, 396, 395, 385), (391, 399, 400, 392), (394, 402, 401, 393), (400, 402, 394, 392), (389, 393, 386, 384), (401, 405, 398, 396), (393, 401, 396, 386), (349, 350, 312, 311), (353, 354, 320, 319), (308, 347, 349, 311), (350, 353, 319, 312), (326, 368, 367, 325), (332, 372, 371, 331), (331, 371, 368, 326), (338, 384, 383, 337), (343, 387, 388, 344), (346, 390, 389, 345), (388, 390, 346, 344), (345, 389, 384, 338), (298, 299, 322, 321), (302, 303, 328, 327), (299, 302, 327, 322), (315, 316, 334, 333), (320, 343, 339, 318), (316, 318, 339, 334), (356, 391, 387, 354), (366, 403, 399, 364), (364, 399, 391, 356), (293, 304, 306, 295), (301, 313, 315, 303), (295, 306, 313, 301), (328, 333, 335, 330), (335, 337, 332, 330), (383, 385, 374, 372), (395, 397, 382, 380), (385, 395, 380, 374), (303, 315, 333, 328), (337, 383, 372, 332), (354, 387, 343, 320), (407, 410, 411, 408), (407, 409, 412, 410), (413, 416, 417, 414), (413, 415, 418, 416), (410, 413, 414, 411), (410, 412, 415, 413), (408, 411, 829, 830), (414, 417, 827, 828), (411, 414, 828, 829), (419, 420, 860, 861), (421, 422, 859, 858), (420, 421, 858, 860), (423, 424, 426, 425), (427, 428, 430, 429), (431, 432, 434, 433), (435, 436, 438, 437), (425, 426, 432, 431), (429, 430, 436, 435), (424, 427, 429, 426), (432, 435, 437, 434), (426, 429, 435, 432), (444, 445, 443, 442), (439, 442, 443, 440), (439, 441, 444, 442), (448, 449, 447, 446), (445, 448, 446, 443), (440, 443, 446, 806, 807, 826), (453, 454, 452, 451), (457, 458, 456, 455), (454, 457, 455, 452), (450, 452, 455, 836, 838, 862), (463, 464, 462, 461), (459, 460, 463, 461), (467, 468, 466, 465), (473, 474, 472, 471), (469, 470, 473, 471), (477, 478, 476, 475), (471, 472, 464, 463), (460, 469, 471, 463), (475, 476, 468, 467), (464, 467, 465, 462), (474, 477, 475, 472), (472, 475, 467, 464), (481, 482, 480, 479), (485, 486, 484, 483), (489, 490, 488, 487), (493, 494, 492, 491), (487, 488, 482, 481), (491, 492, 486, 485), (482, 485, 483, 480), (490, 493, 491, 488), (488, 491, 485, 482), (416, 439, 440, 417), (416, 418, 441, 439), (417, 440, 826, 827), (422, 450, 862, 859), (433, 434, 460, 459), (437, 438, 470, 469), (434, 437, 469, 460), (409, 423, 425, 412), (415, 431, 433, 418), (412, 425, 431, 415), (461, 462, 445, 444), (441, 459, 461, 444), (465, 466, 449, 448), (462, 465, 448, 445), (479, 480, 454, 453), (483, 484, 458, 457), (480, 483, 457, 454), (449, 453, 451, 447), (468, 481, 479, 466), (478, 489, 487, 476), (476, 487, 481, 468), (466, 479, 453, 449), (418, 433, 459, 441), (495, 497, 498, 496), (499, 501, 502, 500), (497, 499, 500, 498), (505, 506, 504, 503), (509, 510, 508, 507), (507, 508, 506, 505), (511, 514, 515, 512), (515, 516, 513, 512), (519, 520, 518, 517), (521, 524, 525, 522), (525, 526, 523, 522), (529, 530, 528, 527), (514, 521, 522, 515), (522, 523, 516, 515), (527, 528, 520, 519), (516, 519, 517, 513), (526, 529, 527, 523), (523, 527, 519, 516), (533, 534, 532, 531), (539, 540, 538, 537), (535, 537, 538, 536), (534, 539, 537, 532), (543, 544, 542, 541), (547, 548, 546, 545), (551, 552, 550, 549), (555, 556, 554, 553), (559, 560, 558, 557), (553, 554, 548, 547), (557, 558, 552, 551), (548, 551, 549, 546), (556, 559, 557, 554), (554, 557, 551, 548), (566, 567, 565, 564), (561, 564, 565, 562), (565, 567, 563, 562), (572, 573, 571, 570), (571, 573, 569, 568), (570, 571, 567, 566), (567, 571, 568, 563), (501, 535, 536, 502), (541, 542, 510, 509), (524, 561, 562, 525), (562, 563, 526, 525), (568, 569, 530, 529), (563, 568, 529, 526), (545, 546, 534, 533), (549, 550, 540, 539), (546, 549, 539, 534), (506, 514, 511, 504), (510, 524, 521, 508), (508, 521, 514, 506), (544, 564, 561, 542), (496, 498, 505, 503), (500, 502, 509, 507), (498, 500, 507, 505), (540, 544, 543, 538), (536, 538, 543, 541), (552, 566, 564, 550), (560, 572, 570, 558), (558, 570, 566, 552), (550, 564, 544, 540), (502, 536, 541, 509), (542, 561, 524, 510), (574, 575, 577, 576), (578, 579, 581, 580), (582, 583, 585, 584), (586, 587, 589, 588), (576, 577, 583, 582), (580, 581, 587, 586), (575, 578, 580, 577), (583, 586, 588, 585), (577, 580, 586, 583), (592, 595, 594, 591), (590, 591, 594, 593), (597, 599, 598, 596), (602, 605, 604, 601), (600, 601, 604, 603), (607, 609, 608, 606), (595, 602, 601, 594), (593, 594, 601, 600), (599, 607, 606, 598), (596, 598, 595, 592), (606, 608, 605, 602), (598, 606, 602, 595), (611, 613, 612, 610), (615, 617, 616, 614), (619, 621, 620, 618), (623, 625, 624, 622), (613, 619, 618, 612), (617, 623, 622, 616), (614, 616, 613, 611), (622, 624, 621, 619), (616, 622, 619, 613), (630, 631, 629, 628), (626, 627, 630, 628), (634, 635, 633, 632), (640, 641, 639, 638), (636, 637, 640, 638), (644, 645, 643, 642), (638, 639, 631, 630), (627, 636, 638, 630), (642, 643, 635, 634), (631, 634, 632, 629), (641, 644, 642, 639), (639, 642, 634, 631), (648, 649, 647, 646), (652, 653, 651, 650), (656, 657, 655, 654), (660, 661, 659, 658), (654, 655, 649, 648), (658, 659, 653, 652), (649, 652, 650, 647), (657, 660, 658, 655), (655, 658, 652, 649), (667, 668, 666, 665), (664, 668, 667, 663), (662, 663, 667, 665), (673, 674, 672, 671), (670, 674, 673, 669), (668, 673, 671, 666), (669, 673, 668, 664), (679, 680, 678, 677), (676, 680, 679, 675), (685, 686, 684, 683), (682, 686, 685, 681), (680, 685, 683, 678), (681, 685, 680, 676), (584, 585, 627, 626), (588, 589, 637, 636), (585, 588, 636, 627), (605, 664, 663, 604), (603, 604, 663, 662), (609, 670, 669, 608), (608, 669, 664, 605), (621, 676, 675, 620), (625, 682, 681, 624), (624, 681, 676, 621), (579, 590, 593, 581), (587, 600, 603, 589), (581, 593, 600, 587), (665, 666, 641, 640), (637, 662, 665, 640), (671, 672, 645, 644), (666, 671, 644, 641), (677, 678, 657, 656), (683, 684, 661, 660), (678, 683, 660, 657), (610, 612, 599, 597), (618, 620, 609, 607), (612, 618, 607, 599), (635, 648, 646, 633), (645, 656, 654, 643), (643, 654, 648, 635), (674, 679, 677, 672), (675, 679, 674, 670), (672, 677, 656, 645), (620, 675, 670, 609), (589, 603, 662, 637), (691, 692, 690, 689), (695, 696, 694, 693), (701, 702, 700, 699), (705, 706, 704, 703), (699, 700, 692, 691), (703, 704, 696, 695), (692, 695, 693, 690), (702, 705, 703, 700), (687, 688, 691, 689), (697, 698, 701, 699), (688, 697, 699, 691), (700, 703, 695, 692), (708, 710, 709, 707), (712, 714, 713, 711), (716, 718, 717, 715), (720, 722, 721, 719), (710, 716, 715, 709), (714, 720, 719, 713), (711, 713, 710, 708), (719, 721, 718, 716), (713, 719, 716, 710), (724, 726, 725, 723), (727, 731, 732, 728), (730, 734, 733, 729), (732, 734, 730, 728), (736, 738, 737, 735), (739, 743, 744, 740), (742, 746, 745, 741), (744, 746, 742, 740), (726, 736, 735, 725), (731, 739, 740, 732), (734, 742, 741, 733), (740, 742, 734, 732), (729, 733, 726, 724), (741, 745, 738, 736), (733, 741, 736, 726), (749, 750, 748, 747), (753, 754, 752, 751), (757, 758, 756, 755), (761, 762, 760, 759), (755, 756, 750, 749), (759, 760, 754, 753), (750, 753, 751, 748), (758, 761, 759, 756), (756, 759, 753, 750), (766, 767, 765, 764), (770, 771, 769, 768), (774, 775, 773, 772), (778, 779, 777, 776), (772, 773, 767, 766), (771, 778, 776, 769), (767, 771, 770, 765), (763, 765, 770, 768), (775, 779, 778, 773), (773, 778, 771, 767), (784, 785, 783, 782), (781, 785, 784, 780), (790, 791, 789, 788), (787, 791, 790, 786), (785, 790, 788, 783), (786, 790, 785, 781), (796, 797, 795, 794), (793, 797, 796, 792), (804, 805, 803, 802), (798, 802, 803, 799), (801, 805, 804, 800), (803, 805, 801, 799), (797, 804, 802, 795), (800, 804, 797, 793), (768, 769, 702, 701), (776, 777, 706, 705), (698, 763, 768, 701), (769, 776, 705, 702), (718, 781, 780, 717), (722, 787, 786, 721), (721, 786, 781, 718), (738, 793, 792, 737), (743, 798, 799, 744), (746, 801, 800, 745), (799, 801, 746, 744), (745, 800, 793, 738), (782, 783, 758, 757), (788, 789, 762, 761), (783, 788, 761, 758), (696, 731, 727, 694), (706, 743, 739, 704), (704, 739, 731, 696), (794, 795, 775, 774), (779, 802, 798, 777), (795, 802, 779, 775), (723, 725, 714, 712), (735, 737, 722, 720), (725, 735, 720, 714), (754, 766, 764, 752), (762, 774, 772, 760), (760, 772, 766, 754), (791, 796, 794, 789), (792, 796, 791, 787), (789, 794, 774, 762), (737, 792, 787, 722), (777, 798, 743, 706), (73, 407, 408, 74), (73, 75, 409, 407), (74, 408, 830, 831), (79, 419, 861, 863), (90, 91, 424, 423), (94, 95, 428, 427), (91, 94, 427, 424), (75, 90, 423, 409), (145, 495, 496, 146), (503, 504, 154, 153), (168, 511, 512, 169), (512, 513, 170, 169), (517, 518, 174, 173), (513, 517, 173, 170), (146, 496, 503, 153), (504, 511, 168, 154), (246, 247, 575, 574), (250, 251, 579, 578), (247, 250, 578, 575), (267, 592, 591, 266), (265, 266, 591, 590), (271, 597, 596, 270), (270, 596, 592, 267), (283, 611, 610, 282), (287, 615, 614, 286), (286, 614, 611, 283), (282, 610, 597, 271), (251, 265, 590, 579), (689, 690, 362, 361), (693, 694, 366, 365), (358, 687, 689, 361), (690, 693, 365, 362), (378, 708, 707, 377), (382, 712, 711, 381), (381, 711, 708, 378), (398, 724, 723, 397), (403, 727, 728, 404), (406, 730, 729, 405), (728, 730, 406, 404), (405, 729, 724, 398), (397, 723, 712, 382), (694, 727, 403, 366), (40, 41, 176, 175), (40, 175, 179, 43), (46, 47, 182, 181), (41, 46, 181, 176), (85, 236, 238, 87), (93, 244, 246, 95), (87, 238, 244, 93), (58, 59, 196, 195), (62, 63, 200, 199), (59, 62, 199, 196), (47, 58, 195, 182), (43, 179, 236, 85), (428, 574, 576, 430), (436, 582, 584, 438), (430, 576, 582, 436), (628, 629, 474, 473), (470, 626, 628, 473), (632, 633, 478, 477), (629, 632, 477, 474), (646, 647, 490, 489), (650, 651, 494, 493), (647, 650, 493, 490), (633, 646, 489, 478), (438, 584, 626, 470), (120, 121, 289, 288), (124, 125, 293, 292), (121, 124, 292, 289), (135, 136, 305, 304), (138, 308, 305, 136), (164, 348, 347, 162), (174, 358, 357, 172), (172, 357, 348, 164), (125, 135, 304, 293), (162, 347, 308, 138), (747, 748, 556, 555), (751, 752, 560, 559), (748, 751, 559, 556), (520, 688, 687, 518), (530, 698, 697, 528), (528, 697, 688, 520), (764, 765, 573, 572), (573, 765, 763, 569), (752, 764, 572, 560), (569, 763, 698, 530), (25, 96, 98, 27), (25, 850, 851, 96), (53, 110, 112, 55), (61, 118, 120, 63), (55, 112, 118, 61), (27, 98, 110, 53), (200, 288, 290, 202), (208, 296, 298, 210), (202, 290, 296, 208), (231, 321, 323, 233), (323, 325, 235, 233), (367, 369, 279, 277), (375, 377, 287, 285), (369, 375, 285, 279), (210, 298, 321, 231), (325, 367, 277, 235), (458, 533, 531, 456), (486, 547, 545, 484), (494, 555, 553, 492), (492, 553, 547, 486), (484, 545, 533, 458), (707, 709, 617, 615), (715, 717, 625, 623), (709, 715, 623, 617), (653, 749, 747, 651), (661, 757, 755, 659), (659, 755, 749, 653), (686, 784, 782, 684), (780, 784, 686, 682), (684, 782, 757, 661), (717, 780, 682, 625), (63, 120, 288, 200), (651, 747, 555, 494), (377, 707, 615, 287), (95, 246, 574, 428), (518, 687, 358, 174), (810, 806, 446, 447), (815, 813, 79, 78), (823, 822, 450, 422), (816, 815, 78, 77), (825, 824, 421, 420), (809, 810, 447, 451), (818, 817, 76, 23), (824, 823, 422, 421), (813, 814, 419, 79), (821, 4, 5, 812, 811, 819, 820), (822, 808, 809, 451, 452, 450), (817, 816, 77, 76), (814, 825, 420, 419), (845, 844, 495, 145), (855, 854, 535, 501), (856, 855, 501, 499), (841, 837, 456, 531), (847, 846, 143, 141), (849, 848, 139, 104), (846, 845, 145, 143), (853, 0, 1, 843, 842, 851, 850, 852), (839, 841, 531, 532), (854, 840, 839, 532, 537, 535), (848, 847, 141, 139), (857, 856, 499, 497), (837, 836, 455, 456), (844, 857, 497, 495), (868, 869, 871, 870), (870, 871, 875, 874), (874, 875, 873, 872), (872, 873, 869, 868), (870, 874, 872, 868), (875, 871, 869, 873), (876, 877, 879, 878), (878, 879, 883, 882), (882, 883, 881, 880), (880, 881, 877, 876), (878, 882, 880, 876), (883, 879, 877, 881)])
_uv = me_cube.uv_layers.new(name='UVMap')
_uv.uv.foreach_set('vector', [0.375, 0.25, 0.375, 0.5, 0.625, 0.5, 0.625, 0.25, 0.375, 0.5, 0.375, 0.6594, 0.3818, 0.6594, 0.446, 0.6594, 0.5102, 0.6594, 0.5745, 0.6594, 0.625, 0.6594, 0.625, 0.5, 0.125, 0.5, 0.125, 0.6594, 0.1332, 0.6594, 0.1592, 0.6594, 0.1851, 0.6594, 0.2111, 0.6594, 0.237, 0.6594, 0.263, 0.6594, 0.2889, 0.6594, 0.3149, 0.6594, 0.3408, 0.6594, 0.3668, 0.6594, 0.375, 0.6594, 0.375, 0.5, 0.625, 0.5, 0.625, 0.6594, 0.6332, 0.6594, 0.6592, 0.6594, 0.6851, 0.6594, 0.7111, 0.6594, 0.737, 0.6594, 0.763, 0.6594, 0.7889, 0.6594, 0.8149, 0.6594, 0.8408, 0.6594, 0.8668, 0.6594, 0.875, 0.6594, 0.875, 0.5, 0.375, 0.25, 0.375, 0.5, 0.625, 0.5, 0.625, 0.25, 0.375, 0.5, 0.375, 0.6594, 0.4373, 0.6594, 0.5016, 0.6594, 0.5658, 0.6594, 0.625, 0.6594, 0.625, 0.5, 0.125, 0.5, 0.125, 0.6594, 0.1332, 0.6594, 0.1592, 0.6594, 0.1851, 0.6594, 0.2111, 0.6594, 0.237, 0.6594, 0.263, 0.6594, 0.2889, 0.6594, 0.3149, 0.6594, 0.3408, 0.6594, 0.3668, 0.6594, 0.375, 0.6594, 0.375, 0.5, 0.625, 0.5, 0.625, 0.6594, 0.6332, 0.6594, 0.6592, 0.6594, 0.6851, 0.6594, 0.7111, 0.6594, 0.737, 0.6594, 0.763, 0.6594, 0.7889, 0.6594, 0.8149, 0.6594, 0.8408, 0.6594, 0.8668, 0.6594, 0.875, 0.6594, 0.875, 0.5, 0.0, 0.0, 0.0, 0.0, 0.0, 0.0, 0.0, 0.0, 0.0, 0.0, 0.0, 0.0, 0.0, 0.0, 0.0, 0.0, 0.0, 0.0, 0.0, 0.0, 0.0, 0.0, 0.0, 0.0, 0.0, 0.0, 0.0, 0.0, 0.0, 0.0, 0.0, 0.0, 0.0, 0.0, 0.0, 0.0, 0.0, 0.0, 0.0, 0.0, 0.0, 0.0, 0.0, 0.0, 0.0, 0.0, 0.0, 0.0, 0.0, 0.0, 0.0, 0.0, 0.0, 0.0, 0.0, 0.0, 0.0, 0.0, 0.0, 0.0, 0.0, 0.0, 0.0, 0.0, 0.0, 0.0, 0.0, 0.0, 0.0, 0.0, 0.0, 0.0, 0.0, 0.0, 0.0, 0.0, 0.0, 0.0, 0.0, 0.0, 0.0, 0.0, 0.0, 0.0, 0.0, 0.0, 0.0, 0.0, 0.0, 0.0, 0.0, 0.0, 0.0, 0.0, 0.0, 0.0, 0.0, 0.0, 0.0, 0.0, 0.0, 0.0, 0.0, 0.0, 0.0, 0.0, 0.0, 0.0, 0.0, 0.0, 0.0, 0.0, 0.0, 0.0, 0.0, 0.0, 0.0, 0.0, 0.0, 0.0, 0.0, 0.0, 0.0, 0.0, 0.0, 0.0, 0.0, 0.0, 0.0, 0.0, 0.0, 0.0, 0.0, 0.0, 0.0, 0.0, 0.0, 0.0, 0.0, 0.0, 0.0, 0.0, 0.0, 0.0, 0.0, 0.0, 0.0, 0.0, 0.0, 0.0, 0.0, 0.0, 0.0, 0.0, 0.0, 0.0, 0.0, 0.0, 0.0, 0.0, 0.0, 0.0, 0.0, 0.0, 0.0, 0.0, 0.0, 0.0, 0.0, 0.0, 0.0, 0.0, 0.0, 0.0, 0.0, 0.0, 0.0, 0.0, 0.0, 0.0, 0.0, 0.0, 0.0, 0.0, 0.0, 0.0, 0.0, 0.0, 0.0, 0.0, 0.0, 0.0, 0.0, 0.0, 0.0, 0.0, 0.0, 0.0, 0.0, 0.0, 0.0, 0.0, 0.0, 0.0, 0.0, 0.0, 0.0, 0.0, 0.0, 0.0, 0.0, 0.0, 0.0, 0.0, 0.0, 0.0, 0.0, 0.0, 0.0, 0.0, 0.0, 0.0, 0.0, 0.0, 0.0, 0.0, 0.0, 0.0, 0.0, 0.0, 0.0, 0.0, 0.0, 0.0, 0.0, 0.0, 0.0, 0.0, 0.0, 0.0, 0.0, 0.0, 0.0, 0.0, 0.0, 0.0, 0.0, 0.0, 0.0, 0.0, 0.0, 0.0, 0.0, 0.0, 0.0, 0.0, 0.0, 0.0, 0.0, 0.0, 0.0, 0.0, 0.0, 0.0, 0.0, 0.0, 0.0, 0.0, 0.0, 0.0, 0.0, 0.0, 0.0, 0.0, 0.0, 0.0, 0.0, 0.0, 0.0, 0.0, 0.0, 0.0, 0.0, 0.0, 0.0, 0.0, 0.0, 0.0, 0.0, 0.0, 0.0, 0.0, 0.0, 0.0, 0.0, 0.0, 0.0, 0.0, 0.0, 0.0, 0.0, 0.0, 0.0, 0.0, 0.0, 0.0, 0.0, 0.0, 0.0, 0.0, 0.0, 0.0, 0.0, 0.0, 0.0, 0.0, 0.0, 0.0, 0.0, 0.0, 0.0, 0.0, 0.0, 0.0, 0.0, 0.0, 0.0, 0.0, 0.0, 0.0, 0.0, 0.0, 0.0, 0.0, 0.0, 0.0, 0.0, 0.0, 0.0, 0.0, 0.0, 0.0, 0.0, 0.0, 0.0, 0.0, 0.0, 0.0, 0.0, 0.0, 0.0, 0.0, 0.0, 0.0, 0.0, 0.0, 0.0, 0.0, 0.0, 0.0, 0.0, 0.0, 0.0, 0.0, 0.0, 0.0, 0.0, 0.0, 0.0, 0.0, 0.0, 0.0, 0.0, 0.0, 0.0, 0.0, 0.0, 0.0, 0.0, 0.0, 0.0, 0.0, 0.0, 0.0, 0.0, 0.0, 0.0, 0.0, 0.0, 0.0, 0.0, 0.0, 0.0, 0.0, 0.0, 0.0, 0.0, 0.0, 0.0, 0.0, 0.0, 0.0, 0.0, 0.0, 0.0, 0.0, 0.0, 0.0, 0.0, 0.0, 0.0, 0.0, 0.0, 0.0, 0.0, 0.0, 0.0, 0.0, 0.0, 0.0, 0.0, 0.0, 0.0, 0.0, 0.0, 0.0, 0.0, 0.0, 0.0, 0.0, 0.0, 0.0, 0.0, 0.0, 0.0, 0.0, 0.0, 0.0, 0.0, 0.0, 0.0, 0.0, 0.0, 0.0, 0.0, 0.0, 0.0, 0.0, 0.0, 0.0, 0.0, 0.0, 0.0, 0.0, 0.0, 0.0, 0.0, 0.0, 0.0, 0.0, 0.0, 0.0, 0.0, 0.0, 0.0, 0.0, 0.0, 0.0, 0.0, 0.0, 0.0, 0.0, 0.0, 0.0, 0.0, 0.0, 0.0, 0.0, 0.0, 0.0, 0.0, 0.0, 0.0, 0.0, 0.0, 0.0, 0.0, 0.0, 0.0, 0.0, 0.0, 0.0, 0.0, 0.0, 0.0, 0.0, 0.0, 0.0, 0.0, 0.0, 0.0, 0.0, 0.0, 0.0, 0.0, 0.0, 0.0, 0.0, 0.0, 0.0, 0.0, 0.0, 0.0, 0.0, 0.0, 0.0, 0.0, 0.0, 0.0, 0.0, 0.0, 0.0, 0.0, 0.0, 0.0, 0.0, 0.0, 0.0, 0.0, 0.0, 0.0, 0.0, 0.0, 0.0, 0.0, 0.0, 0.0, 0.0, 0.0, 0.0, 0.0, 0.0, 0.0, 0.0, 0.0, 0.0, 0.0, 0.0, 0.0, 0.0, 0.0, 0.0, 0.0, 0.0, 0.0, 0.0, 0.0, 0.0, 0.0, 0.0, 0.0, 0.0, 0.0, 0.0, 0.0, 0.0, 0.0, 0.0, 0.0, 0.0, 0.0, 0.0, 0.0, 0.0, 0.0, 0.0, 0.0, 0.0, 0.0, 0.0, 0.0, 0.0, 0.0, 0.0, 0.0, 0.0, 0.0, 0.0, 0.0, 0.0, 0.0, 0.0, 0.0, 0.0, 0.0, 0.0, 0.0, 0.0, 0.0, 0.0, 0.0, 0.0, 0.0, 0.0, 0.0, 0.0, 0.0, 0.0, 0.0, 0.0, 0.0, 0.0, 0.0, 0.0, 0.0, 0.0, 0.0, 0.0, 0.0, 0.0, 0.0, 0.0, 0.0, 0.0, 0.0, 0.0, 0.0, 0.0, 0.0, 0.0, 0.0, 0.0, 0.0, 0.0, 0.0, 0.0, 0.0, 0.0, 0.0, 0.0, 0.0, 0.0, 0.0, 0.0, 0.0, 0.0, 0.0, 0.0, 0.0, 0.0, 0.0, 0.0, 0.0, 0.0, 0.0, 0.0, 0.0, 0.0, 0.0, 0.0, 0.0, 0.0, 0.0, 0.0, 0.0, 0.0, 0.0, 0.0, 0.0, 0.0, 0.0, 0.0, 0.0, 0.0, 0.0, 0.0, 0.0, 0.0, 0.0, 0.0, 0.0, 0.0, 0.0, 0.0, 0.0, 0.0, 0.0, 0.0, 0.0, 0.0, 0.0, 0.0, 0.0, 0.0, 0.0, 0.0, 0.0, 0.0, 0.0, 0.0, 0.0, 0.0, 0.0, 0.0, 0.0, 0.0, 0.0, 0.0, 0.0, 0.0, 0.0, 0.0, 0.0, 0.0, 0.0, 0.0, 0.0, 0.0, 0.0, 0.0, 0.0, 0.0, 0.0, 0.0, 0.0, 0.0, 0.0, 0.0, 0.0, 0.0, 0.0, 0.0, 0.0, 0.0, 0.0, 0.0, 0.0, 0.0, 0.0, 0.0, 0.0, 0.0, 0.0, 0.0, 0.0, 0.0, 0.0, 0.0, 0.0, 0.0, 0.0, 0.0, 0.0, 0.0, 0.0, 0.0, 0.0, 0.0, 0.0, 0.0, 0.0, 0.0, 0.0, 0.0, 0.0, 0.0, 0.0, 0.0, 0.0, 0.0, 0.0, 0.0, 0.0, 0.0, 0.0, 0.0, 0.0, 0.0, 0.0, 0.0, 0.0, 0.0, 0.0, 0.0, 0.0, 0.0, 0.0, 0.0, 0.0, 0.0, 0.0, 0.0, 0.0, 0.0, 0.0, 0.0, 0.0, 0.0, 0.0, 0.0, 0.0, 0.0, 0.0, 0.0, 0.0, 0.0, 0.0, 0.0, 0.0, 0.0, 0.0, 0.0, 0.0, 0.0, 0.0, 0.0, 0.0, 0.0, 0.0, 0.0, 0.0, 0.0, 0.0, 0.0, 0.0, 0.0, 0.0, 0.0, 0.0, 0.0, 0.0, 0.0, 0.0, 0.0, 0.0, 0.0, 0.0, 0.0, 0.0, 0.0, 0.0, 0.0, 0.0, 0.0, 0.0, 0.0, 0.0, 0.0, 0.0, 0.0, 0.0, 0.0, 0.0, 0.0, 0.0, 0.0, 0.0, 0.0, 0.0, 0.0, 0.0, 0.0, 0.0, 0.0, 0.0, 0.0, 0.0, 0.0, 0.0, 0.0, 0.0, 0.0, 0.0, 0.0, 0.0, 0.0, 0.0, 0.0, 0.0, 0.0, 0.0, 0.0, 0.0, 0.0, 0.0, 0.0, 0.0, 0.0, 0.0, 0.0, 0.0, 0.0, 0.0, 0.0, 0.0, 0.0, 0.0, 0.0, 0.0, 0.0, 0.0, 0.0, 0.0, 0.0, 0.0, 0.0, 0.0, 0.0, 0.0, 0.0, 0.0, 0.0, 0.0, 0.0, 0.0, 0.0, 0.0, 0.0, 0.0, 0.0, 0.0, 0.0, 0.0, 0.0, 0.0, 0.0, 0.0, 0.0, 0.0, 0.0, 0.0, 0.0, 0.0, 0.0, 0.0, 0.0, 0.0, 0.0, 0.0, 0.0, 0.0, 0.0, 0.0, 0.0, 0.0, 0.0, 0.0, 0.0, 0.0, 0.0, 0.0, 0.0, 0.0, 0.0, 0.0, 0.0, 0.0, 0.0, 0.0, 0.0, 0.0, 0.0, 0.0, 0.0, 0.0, 0.0, 0.0, 0.0, 0.0, 0.0, 0.0, 0.0, 0.0, 0.0, 0.0, 0.0, 0.0, 0.0, 0.0, 0.0, 0.0, 0.0, 0.0, 0.0, 0.0, 0.0, 0.0, 0.0, 0.0, 0.0, 0.0, 0.0, 0.0, 0.0, 0.0, 0.0, 0.0, 0.0, 0.0, 0.0, 0.0, 0.0, 0.0, 0.0, 0.0, 0.0, 0.0, 0.0, 0.0, 0.0, 0.0, 0.0, 0.0, 0.0, 0.0, 0.0, 0.0, 0.0, 0.0, 0.0, 0.0, 0.0, 0.0, 0.0, 0.0, 0.0, 0.0, 0.0, 0.0, 0.0, 0.0, 0.0, 0.0, 0.0, 0.0, 0.0, 0.0, 0.0, 0.0, 0.0, 0.0, 0.0, 0.0, 0.0, 0.0, 0.0, 0.0, 0.0, 0.0, 0.0, 0.0, 0.0, 0.0, 0.0, 0.0, 0.0, 0.0, 0.0, 0.0, 0.0, 0.0, 0.0, 0.0, 0.0, 0.0, 0.0, 0.0, 0.0, 0.0, 0.0, 0.0, 0.0, 0.0, 0.0, 0.0, 0.0, 0.0, 0.0, 0.0, 0.0, 0.0, 0.0, 0.0, 0.0, 0.0, 0.0, 0.0, 0.0, 0.0, 0.0, 0.0, 0.0, 0.0, 0.0, 0.0, 0.0, 0.0, 0.0, 0.0, 0.0, 0.0, 0.0, 0.0, 0.0, 0.0, 0.0, 0.0, 0.0, 0.0, 0.0, 0.0, 0.0, 0.0, 0.0, 0.0, 0.0, 0.0, 0.0, 0.0, 0.0, 0.0, 0.0, 0.0, 0.0, 0.0, 0.0, 0.0, 0.0, 0.0, 0.0, 0.0, 0.0, 0.0, 0.0, 0.0, 0.0, 0.0, 0.0, 0.0, 0.0, 0.0, 0.0, 0.0, 0.0, 0.0, 0.0, 0.0, 0.0, 0.0, 0.0, 0.0, 0.0, 0.0, 0.0, 0.0, 0.0, 0.0, 0.0, 0.0, 0.0, 0.0, 0.0, 0.0, 0.0, 0.0, 0.0, 0.0, 0.0, 0.0, 0.0, 0.0, 0.0, 0.0, 0.0, 0.0, 0.0, 0.0, 0.0, 0.0, 0.0, 0.0, 0.0, 0.0, 0.0, 0.0, 0.0, 0.0, 0.0, 0.0, 0.0, 0.0, 0.0, 0.0, 0.0, 0.0, 0.0, 0.0, 0.0, 0.0, 0.0, 0.0, 0.0, 0.0, 0.0, 0.0, 0.0, 0.0, 0.0, 0.0, 0.0, 0.0, 0.0, 0.0, 0.0, 0.0, 0.0, 0.0, 0.0, 0.0, 0.0, 0.0, 0.0, 0.0, 0.0, 0.0, 0.0, 0.0, 0.0, 0.0, 0.0, 0.0, 0.0, 0.0, 0.0, 0.0, 0.0, 0.0, 0.0, 0.0, 0.0, 0.0, 0.0, 0.0, 0.0, 0.0, 0.0, 0.0, 0.0, 0.0, 0.0, 0.0, 0.0, 0.0, 0.0, 0.0, 0.0, 0.0, 0.0, 0.0, 0.0, 0.0, 0.0, 0.0, 0.0, 0.0, 0.0, 0.0, 0.0, 0.0, 0.0, 0.0, 0.0, 0.0, 0.0, 0.0, 0.0, 0.0, 0.0, 0.0, 0.0, 0.0, 0.0, 0.0, 0.0, 0.0, 0.0, 0.0, 0.0, 0.0, 0.0, 0.0, 0.0, 0.0, 0.0, 0.0, 0.0, 0.0, 0.0, 0.0, 0.0, 0.0, 0.0, 0.0, 0.0, 0.0, 0.0, 0.0, 0.0, 0.0, 0.0, 0.0, 0.0, 0.0, 0.0, 0.0, 0.0, 0.0, 0.0, 0.0, 0.0, 0.0, 0.0, 0.0, 0.0, 0.0, 0.0, 0.0, 0.0, 0.0, 0.0, 0.0, 0.0, 0.0, 0.0, 0.0, 0.0, 0.0, 0.0, 0.0, 0.0, 0.0, 0.0, 0.0, 0.0, 0.0, 0.0, 0.0, 0.0, 0.0, 0.0, 0.0, 0.0, 0.0, 0.0, 0.0, 0.0, 0.0, 0.0, 0.0, 0.0, 0.0, 0.0, 0.0, 0.0, 0.0, 0.0, 0.0, 0.0, 0.0, 0.0, 0.0, 0.0, 0.0, 0.0, 0.0, 0.0, 0.0, 0.0, 0.0, 0.0, 0.0, 0.0, 0.0, 0.0, 0.0, 0.0, 0.0, 0.0, 0.0, 0.0, 0.0, 0.0, 0.0, 0.0, 0.0, 0.0, 0.0, 0.0, 0.0, 0.0, 0.0, 0.0, 0.0, 0.0, 0.0, 0.0, 0.0, 0.0, 0.0, 0.0, 0.0, 0.0, 0.0, 0.0, 0.0, 0.0, 0.0, 0.0, 0.0, 0.0, 0.0, 0.0, 0.0, 0.0, 0.0, 0.0, 0.0, 0.0, 0.0, 0.0, 0.0, 0.0, 0.0, 0.0, 0.0, 0.0, 0.0, 0.0, 0.0, 0.0, 0.0, 0.0, 0.0, 0.0, 0.0, 0.0, 0.0, 0.0, 0.0, 0.0, 0.0, 0.0, 0.0, 0.0, 0.0, 0.0, 0.0, 0.0, 0.0, 0.0, 0.0, 0.0, 0.0, 0.0, 0.0, 0.0, 0.0, 0.0, 0.0, 0.0, 0.0, 0.0, 0.0, 0.0, 0.0, 0.0, 0.0, 0.0, 0.0, 0.0, 0.0, 0.0, 0.0, 0.0, 0.0, 0.0, 0.0, 0.0, 0.0, 0.0, 0.0, 0.0, 0.0, 0.0, 0.0, 0.0, 0.0, 0.0, 0.0, 0.0, 0.0, 0.0, 0.0, 0.0, 0.0, 0.0, 0.0, 0.0, 0.0, 0.0, 0.0, 0.0, 0.0, 0.0, 0.0, 0.0, 0.0, 0.0, 0.0, 0.0, 0.0, 0.0, 0.0, 0.0, 0.0, 0.0, 0.0, 0.0, 0.0, 0.0, 0.0, 0.0, 0.0, 0.0, 0.0, 0.0, 0.0, 0.0, 0.0, 0.0, 0.0, 0.0, 0.0, 0.0, 0.0, 0.0, 0.0, 0.0, 0.0, 0.0, 0.0, 0.0, 0.0, 0.0, 0.0, 0.0, 0.0, 0.0, 0.0, 0.0, 0.0, 0.0, 0.0, 0.0, 0.0, 0.0, 0.0, 0.0, 0.0, 0.0, 0.0, 0.0, 0.0, 0.0, 0.0, 0.0, 0.0, 0.0, 0.0, 0.0, 0.0, 0.0, 0.0, 0.0, 0.0, 0.0, 0.0, 0.0, 0.0, 0.0, 0.0, 0.0, 0.0, 0.0, 0.0, 0.0, 0.0, 0.0, 0.0, 0.0, 0.0, 0.0, 0.0, 0.0, 0.0, 0.0, 0.0, 0.0, 0.0, 0.0, 0.0, 0.0, 0.0, 0.0, 0.0, 0.0, 0.0, 0.0, 0.0, 0.0, 0.0, 0.0, 0.0, 0.0, 0.0, 0.0, 0.0, 0.0, 0.0, 0.0, 0.0, 0.0, 0.0, 0.0, 0.0, 0.0, 0.0, 0.0, 0.0, 0.0, 0.0, 0.0, 0.0, 0.0, 0.0, 0.0, 0.0, 0.0, 0.0, 0.0, 0.0, 0.0, 0.0, 0.0, 0.0, 0.0, 0.0, 0.0, 0.0, 0.0, 0.0, 0.0, 0.0, 0.0, 0.0, 0.0, 0.0, 0.0, 0.0, 0.0, 0.0, 0.0, 0.0, 0.0, 0.0, 0.0, 0.0, 0.0, 0.0, 0.0, 0.0, 0.0, 0.0, 0.0, 0.0, 0.0, 0.0, 0.0, 0.0, 0.0, 0.0, 0.0, 0.0, 0.0, 0.0, 0.0, 0.0, 0.0, 0.0, 0.0, 0.0, 0.0, 0.0, 0.0, 0.0, 0.0, 0.0, 0.0, 0.0, 0.0, 0.0, 0.0, 0.0, 0.0, 0.0, 0.0, 0.0, 0.0, 0.0, 0.0, 0.0, 0.0, 0.0, 0.0, 0.0, 0.0, 0.0, 0.0, 0.0, 0.0, 0.0, 0.0, 0.0, 0.0, 0.0, 0.0, 0.0, 0.0, 0.0, 0.0, 0.0, 0.0, 0.0, 0.0, 0.0, 0.0, 0.0, 0.0, 0.0, 0.0, 0.0, 0.0, 0.0, 0.0, 0.0, 0.0, 0.0, 0.0, 0.0, 0.0, 0.0, 0.0, 0.0, 0.0, 0.0, 0.0, 0.0, 0.0, 0.0, 0.0, 0.0, 0.0, 0.0, 0.0, 0.0, 0.0, 0.0, 0.0, 0.0, 0.0, 0.0, 0.0, 0.0, 0.0, 0.0, 0.0, 0.0, 0.0, 0.0, 0.0, 0.0, 0.0, 0.0, 0.0, 0.0, 0.0, 0.0, 0.0, 0.0, 0.0, 0.0, 0.0, 0.0, 0.0, 0.0, 0.0, 0.0, 0.0, 0.0, 0.0, 0.0, 0.0, 0.0, 0.0, 0.0, 0.0, 0.0, 0.0, 0.0, 0.0, 0.0, 0.0, 0.0, 0.0, 0.0, 0.0, 0.0, 0.0, 0.0, 0.0, 0.0, 0.0, 0.0, 0.0, 0.0, 0.0, 0.0, 0.0, 0.0, 0.0, 0.0, 0.0, 0.0, 0.0, 0.0, 0.0, 0.0, 0.0, 0.0, 0.0, 0.0, 0.0, 0.0, 0.0, 0.0, 0.0, 0.0, 0.0, 0.0, 0.0, 0.0, 0.0, 0.0, 0.0, 0.0, 0.0, 0.0, 0.0, 0.0, 0.0, 0.0, 0.0, 0.0, 0.0, 0.0, 0.0, 0.0, 0.0, 0.0, 0.0, 0.0, 0.0, 0.0, 0.0, 0.0, 0.0, 0.0, 0.0, 0.0, 0.0, 0.0, 0.0, 0.0, 0.0, 0.0, 0.0, 0.0, 0.0, 0.0, 0.0, 0.0, 0.0, 0.0, 0.0, 0.0, 0.0, 0.0, 0.0, 0.0, 0.0, 0.0, 0.0, 0.0, 0.0, 0.0, 0.0, 0.0, 0.0, 0.0, 0.0, 0.0, 0.0, 0.0, 0.0, 0.0, 0.0, 0.0, 0.0, 0.0, 0.0, 0.0, 0.0, 0.0, 0.0, 0.0, 0.0, 0.0, 0.0, 0.0, 0.0, 0.0, 0.0, 0.0, 0.0, 0.0, 0.0, 0.0, 0.0, 0.0, 0.0, 0.0, 0.0, 0.0, 0.0, 0.0, 0.0, 0.0, 0.0, 0.0, 0.0, 0.0, 0.0, 0.0, 0.0, 0.0, 0.0, 0.0, 0.0, 0.0, 0.0, 0.0, 0.0, 0.0, 0.0, 0.0, 0.0, 0.0, 0.0, 0.0, 0.0, 0.0, 0.0, 0.0, 0.0, 0.0, 0.0, 0.0, 0.0, 0.0, 0.0, 0.0, 0.0, 0.0, 0.0, 0.0, 0.0, 0.0, 0.0, 0.0, 0.0, 0.0, 0.0, 0.0, 0.0, 0.0, 0.0, 0.0, 0.0, 0.0, 0.0, 0.0, 0.0, 0.0, 0.0, 0.0, 0.0, 0.0, 0.0, 0.0, 0.0, 0.0, 0.0, 0.0, 0.0, 0.0, 0.0, 0.0, 0.0, 0.0, 0.0, 0.0, 0.0, 0.0, 0.0, 0.0, 0.0, 0.0, 0.0, 0.0, 0.0, 0.0, 0.0, 0.0, 0.0, 0.0, 0.0, 0.0, 0.0, 0.0, 0.0, 0.0, 0.0, 0.0, 0.0, 0.0, 0.0, 0.0, 0.0, 0.0, 0.0, 0.0, 0.0, 0.0, 0.0, 0.0, 0.0, 0.0, 0.0, 0.0, 0.0, 0.0, 0.0, 0.0, 0.0, 0.0, 0.0, 0.0, 0.0, 0.0, 0.0, 0.0, 0.0, 0.0, 0.0, 0.0, 0.0, 0.0, 0.0, 0.0, 0.0, 0.0, 0.0, 0.0, 0.0, 0.0, 0.0, 0.0, 0.0, 0.0, 0.0, 0.0, 0.0, 0.0, 0.0, 0.0, 0.0, 0.0, 0.0, 0.0, 0.0, 0.0, 0.0, 0.0, 0.0, 0.0, 0.0, 0.0, 0.0, 0.0, 0.0, 0.0, 0.0, 0.0, 0.0, 0.0, 0.0, 0.0, 0.0, 0.0, 0.0, 0.0, 0.0, 0.0, 0.0, 0.0, 0.0, 0.0, 0.0, 0.0, 0.0, 0.0, 0.0, 0.0, 0.0, 0.0, 0.0, 0.0, 0.0, 0.0, 0.0, 0.0, 0.0, 0.0, 0.0, 0.0, 0.0, 0.0, 0.0, 0.0, 0.0, 0.0, 0.0, 0.0, 0.0, 0.0, 0.0, 0.0, 0.0, 0.0, 0.0, 0.0, 0.0, 0.0, 0.0, 0.0, 0.0, 0.0, 0.0, 0.0, 0.0, 0.0, 0.0, 0.0, 0.0, 0.0, 0.0, 0.0, 0.0, 0.0, 0.0, 0.0, 0.0, 0.0, 0.0, 0.0, 0.0, 0.0, 0.0, 0.0, 0.0, 0.0, 0.0, 0.0, 0.0, 0.0, 0.0, 0.0, 0.0, 0.0, 0.0, 0.0, 0.0, 0.0, 0.0, 0.0, 0.0, 0.0, 0.0, 0.0, 0.0, 0.0, 0.0, 0.0, 0.0, 0.0, 0.0, 0.0, 0.0, 0.0, 0.0, 0.0, 0.0, 0.0, 0.0, 0.0, 0.0, 0.0, 0.0, 0.0, 0.0, 0.0, 0.0, 0.0, 0.0, 0.0, 0.0, 0.0, 0.0, 0.0, 0.0, 0.0, 0.0, 0.0, 0.0, 0.0, 0.0, 0.0, 0.0, 0.0, 0.0, 0.0, 0.0, 0.0, 0.0, 0.0, 0.0, 0.0, 0.0, 0.0, 0.0, 0.0, 0.0, 0.0, 0.0, 0.0, 0.0, 0.0, 0.0, 0.0, 0.0, 0.0, 0.0, 0.0, 0.0, 0.0, 0.0, 0.0, 0.0, 0.0, 0.0, 0.0, 0.0, 0.0, 0.0, 0.0, 0.0, 0.0, 0.0, 0.0, 0.0, 0.0, 0.0, 0.0, 0.0, 0.0, 0.0, 0.0, 0.0, 0.0, 0.0, 0.0, 0.0, 0.0, 0.0, 0.0, 0.0, 0.0, 0.0, 0.0, 0.0, 0.0, 0.0, 0.0, 0.0, 0.0, 0.0, 0.0, 0.0, 0.0, 0.0, 0.0, 0.0, 0.0, 0.0, 0.0, 0.0, 0.0, 0.0, 0.0, 0.0, 0.0, 0.0, 0.0, 0.0, 0.0, 0.0, 0.0, 0.0, 0.0, 0.0, 0.0, 0.0, 0.0, 0.0, 0.0, 0.0, 0.0, 0.0, 0.0, 0.0, 0.0, 0.0, 0.0, 0.0, 0.0, 0.0, 0.0, 0.0, 0.0, 0.0, 0.0, 0.0, 0.0, 0.0, 0.0, 0.0, 0.0, 0.0, 0.0, 0.0, 0.0, 0.0, 0.0, 0.0, 0.0, 0.0, 0.0, 0.0, 0.0, 0.0, 0.0, 0.0, 0.0, 0.0, 0.0, 0.0, 0.0, 0.0, 0.0, 0.0, 0.0, 0.0, 0.0, 0.0, 0.0, 0.0, 0.0, 0.0, 0.0, 0.0, 0.0, 0.0, 0.0, 0.0, 0.0, 0.0, 0.0, 0.0, 0.0, 0.0, 0.0, 0.0, 0.0, 0.0, 0.0, 0.0, 0.0, 0.0, 0.0, 0.0, 0.0, 0.0, 0.0, 0.0, 0.0, 0.0, 0.0, 0.0, 0.0, 0.0, 0.0, 0.0, 0.0, 0.0, 0.0, 0.0, 0.0, 0.0, 0.0, 0.0, 0.0, 0.0, 0.0, 0.0, 0.0, 0.0, 0.0, 0.0, 0.0, 0.0, 0.0, 0.0, 0.0, 0.0, 0.0, 0.0, 0.0, 0.0, 0.0, 0.0, 0.0, 0.0, 0.0, 0.0, 0.0, 0.0, 0.0, 0.0, 0.0, 0.0, 0.0, 0.0, 0.0, 0.0, 0.0, 0.0, 0.0, 0.0, 0.0, 0.0, 0.0, 0.0, 0.0, 0.0, 0.0, 0.0, 0.0, 0.0, 0.0, 0.0, 0.0, 0.0, 0.0, 0.0, 0.0, 0.0, 0.0, 0.0, 0.0, 0.0, 0.0, 0.0, 0.0, 0.0, 0.0, 0.0, 0.0, 0.0, 0.0, 0.0, 0.0, 0.0, 0.0, 0.0, 0.0, 0.0, 0.0, 0.0, 0.0, 0.0, 0.0, 0.0, 0.0, 0.0, 0.0, 0.0, 0.0, 0.0, 0.0, 0.0, 0.0, 0.0, 0.0, 0.0, 0.0, 0.0, 0.0, 0.0, 0.0, 0.0, 0.0, 0.0, 0.0, 0.0, 0.0, 0.0, 0.0, 0.0, 0.0, 0.0, 0.0, 0.0, 0.0, 0.0, 0.0, 0.0, 0.0, 0.0, 0.0, 0.0, 0.0, 0.0, 0.0, 0.0, 0.0, 0.0, 0.0, 0.0, 0.0, 0.0, 0.0, 0.0, 0.0, 0.0, 0.0, 0.0, 0.0, 0.0, 0.0, 0.0, 0.0, 0.0, 0.0, 0.0, 0.0, 0.0, 0.0, 0.0, 0.0, 0.0, 0.0, 0.0, 0.0, 0.0, 0.0, 0.0, 0.0, 0.0, 0.0, 0.0, 0.0, 0.0, 0.0, 0.0, 0.0, 0.0, 0.0, 0.0, 0.0, 0.0, 0.0, 0.0, 0.0, 0.0, 0.0, 0.0, 0.0, 0.0, 0.0, 0.0, 0.0, 0.0, 0.0, 0.0, 0.0, 0.0, 0.0, 0.0, 0.0, 0.0, 0.0, 0.0, 0.0, 0.0, 0.0, 0.0, 0.0, 0.0, 0.0, 0.0, 0.0, 0.0, 0.0, 0.0, 0.0, 0.0, 0.0, 0.0, 0.0, 0.0, 0.0, 0.0, 0.0, 0.0, 0.0, 0.0, 0.0, 0.0, 0.0, 0.0, 0.0, 0.0, 0.0, 0.0, 0.0, 0.0, 0.0, 0.0, 0.0, 0.0, 0.0, 0.0, 0.0, 0.0, 0.0, 0.0, 0.0, 0.0, 0.0, 0.0, 0.0, 0.0, 0.0, 0.0, 0.0, 0.0, 0.0, 0.0, 0.0, 0.0, 0.0, 0.0, 0.0, 0.0, 0.0, 0.0, 0.0, 0.0, 0.0, 0.0, 0.0, 0.0, 0.0, 0.0, 0.0, 0.0, 0.0, 0.0, 0.0, 0.0, 0.0, 0.0, 0.0, 0.0, 0.0, 0.0, 0.0, 0.0, 0.0, 0.0, 0.0, 0.0, 0.0, 0.0, 0.0, 0.0, 0.0, 0.0, 0.0, 0.0, 0.0, 0.0, 0.0, 0.0, 0.0, 0.0, 0.0, 0.0, 0.0, 0.0, 0.0, 0.0, 0.0, 0.0, 0.0, 0.0, 0.0, 0.0, 0.0, 0.0, 0.0, 0.0, 0.0, 0.0, 0.0, 0.0, 0.0, 0.0, 0.0, 0.0, 0.0, 0.0, 0.0, 0.0, 0.0, 0.0, 0.0, 0.0, 0.0, 0.0, 0.0, 0.0, 0.0, 0.0, 0.0, 0.0, 0.0, 0.0, 0.0, 0.0, 0.0, 0.0, 0.0, 0.0, 0.0, 0.0, 0.0, 0.0, 0.0, 0.0, 0.0, 0.0, 0.0, 0.0, 0.0, 0.0, 0.0, 0.0, 0.0, 0.0, 0.0, 0.0, 0.0, 0.0, 0.0, 0.0, 0.0, 0.0, 0.0, 0.0, 0.0, 0.0, 0.0, 0.0, 0.0, 0.0, 0.0, 0.0, 0.0, 0.0, 0.0, 0.0, 0.0, 0.0, 0.0, 0.0, 0.0, 0.0, 0.0, 0.0, 0.0, 0.0, 0.0, 0.0, 0.0, 0.0, 0.0, 0.0, 0.0, 0.0, 0.0, 0.0, 0.0, 0.0, 0.0, 0.0, 0.0, 0.0, 0.0, 0.0, 0.0, 0.0, 0.0, 0.0, 0.0, 0.0, 0.0, 0.0, 0.0, 0.0, 0.0, 0.0, 0.0, 0.0, 0.0, 0.0, 0.0, 0.0, 0.0, 0.0, 0.0, 0.0, 0.0, 0.0, 0.0, 0.0, 0.0, 0.0, 0.0, 0.0, 0.0, 0.0, 0.0, 0.0, 0.0, 0.0, 0.0, 0.0, 0.0, 0.0, 0.0, 0.0, 0.0, 0.0, 0.0, 0.0, 0.0, 0.0, 0.0, 0.0, 0.0, 0.0, 0.0, 0.0, 0.0, 0.0, 0.0, 0.0, 0.0, 0.0, 0.0, 0.0, 0.0, 0.0, 0.0, 0.0, 0.0, 0.0, 0.0, 0.0, 0.0, 0.0, 0.0, 0.0, 0.0, 0.0, 0.0, 0.0, 0.0, 0.0, 0.0, 0.0, 0.0, 0.0, 0.0, 0.0, 0.0, 0.0, 0.0, 0.0, 0.0, 0.0, 0.0, 0.0, 0.0, 0.0, 0.0, 0.0, 0.0, 0.0, 0.0, 0.0, 0.0, 0.0, 0.0, 0.0, 0.0, 0.0, 0.0, 0.0, 0.0, 0.0, 0.0, 0.0, 0.0, 0.0, 0.0, 0.0, 0.0, 0.0, 0.0, 0.0, 0.0, 0.0, 0.0, 0.0, 0.0, 0.0, 0.0, 0.0, 0.0, 0.0, 0.0, 0.0, 0.0, 0.0, 0.0, 0.0, 0.0, 0.0, 0.0, 0.0, 0.0, 0.0, 0.0, 0.0, 0.0, 0.0, 0.0, 0.0, 0.0, 0.0, 0.0, 0.0, 0.0, 0.0, 0.0, 0.0, 0.0, 0.0, 0.0, 0.0, 0.0, 0.0, 0.0, 0.0, 0.0, 0.0, 0.0, 0.0, 0.0, 0.0, 0.0, 0.0, 0.0, 0.0, 0.0, 0.0, 0.0, 0.0, 0.0, 0.0, 0.0, 0.0, 0.0, 0.0, 0.0, 0.0, 0.0, 0.0, 0.0, 0.0, 0.0, 0.0, 0.0, 0.0, 0.0, 0.0, 0.0, 0.0, 0.0, 0.0, 0.0, 0.0, 0.0, 0.0, 0.0, 0.0, 0.0, 0.0, 0.0, 0.0, 0.0, 0.0, 0.0, 0.0, 0.0, 0.0, 0.0, 0.0, 0.0, 0.0, 0.0, 0.0, 0.0, 0.0, 0.0, 0.0, 0.0, 0.0, 0.0, 0.0, 0.0, 0.0, 0.0, 0.0, 0.0, 0.0, 0.0, 0.0, 0.0, 0.0, 0.0, 0.0, 0.0, 0.0, 0.0, 0.0, 0.0, 0.0, 0.0, 0.0, 0.0, 0.0, 0.0, 0.0, 0.0, 0.0, 0.0, 0.0, 0.0, 0.0, 0.0, 0.0, 0.0, 0.0, 0.0, 0.0, 0.0, 0.0, 0.0, 0.0, 0.0, 0.0, 0.0, 0.0, 0.0, 0.0, 0.0, 0.0, 0.0, 0.0, 0.0, 0.0, 0.0, 0.0, 0.0, 0.0, 0.0, 0.0, 0.0, 0.0, 0.0, 0.0, 0.0, 0.0, 0.0, 0.0, 0.0, 0.0, 0.0, 0.0, 0.0, 0.0, 0.0, 0.0, 0.0, 0.0, 0.0, 0.0, 0.0, 0.0, 0.0, 0.0, 0.0, 0.0, 0.0, 0.0, 0.0, 0.0, 0.0, 0.0, 0.0, 0.0, 0.0, 0.0, 0.0, 0.0, 0.0, 0.0, 0.0, 0.0, 0.0, 0.0, 0.0, 0.0, 0.0, 0.0, 0.0, 0.0, 0.0, 0.0, 0.0, 0.0, 0.0, 0.0, 0.0, 0.0, 0.0, 0.0, 0.0, 0.0, 0.0, 0.0, 0.0, 0.0, 0.0, 0.0, 0.0, 0.0, 0.0, 0.0, 0.0, 0.0, 0.0, 0.0, 0.0, 0.0, 0.0, 0.0, 0.0, 0.0, 0.0, 0.0, 0.0, 0.0, 0.0, 0.0, 0.0, 0.0, 0.0, 0.0, 0.0, 0.0, 0.0, 0.0, 0.0, 0.0, 0.0, 0.0, 0.0, 0.0, 0.0, 0.0, 0.0, 0.0, 0.0, 0.0, 0.0, 0.0, 0.0, 0.0, 0.0, 0.0, 0.0, 0.0, 0.0, 0.0, 0.0, 0.0, 0.0, 0.0, 0.0, 0.0, 0.0, 0.0, 0.0, 0.0, 0.0, 0.0, 0.0, 0.0, 0.0, 0.0, 0.0, 0.0, 0.0, 0.0, 0.0, 0.0, 0.0, 0.0, 0.0, 0.0, 0.0, 0.0, 0.0, 0.0, 0.0, 0.0, 0.0, 0.0, 0.0, 0.0, 0.0, 0.0, 0.0, 0.0, 0.0, 0.0, 0.0, 0.0, 0.0, 0.0, 0.0, 0.0, 0.0, 0.0, 0.0, 0.0, 0.0, 0.0, 0.0, 0.0, 0.0, 0.0, 0.0, 0.0, 0.0, 0.0, 0.0, 0.0, 0.0, 0.0, 0.0, 0.0, 0.0, 0.0, 0.0, 0.0, 0.0, 0.0, 0.0, 0.0, 0.0, 0.0, 0.0, 0.0, 0.0, 0.0, 0.0, 0.0, 0.0, 0.0, 0.0, 0.0, 0.0, 0.0, 0.0, 0.0, 0.0, 0.0, 0.0, 0.0, 0.0, 0.0, 0.0, 0.0, 0.0, 0.0, 0.0, 0.0, 0.0, 0.0, 0.0, 0.0, 0.0, 0.0, 0.0, 0.0, 0.0, 0.0, 0.0, 0.0, 0.0, 0.0, 0.0, 0.0, 0.0, 0.0, 0.0, 0.0, 0.0, 0.0, 0.0, 0.0, 0.0, 0.0, 0.0, 0.0, 0.0, 0.0, 0.0, 0.0, 0.0, 0.0, 0.0, 0.0, 0.0, 0.0, 0.0, 0.0, 0.0, 0.0, 0.0, 0.0, 0.0, 0.0, 0.0, 0.0, 0.0, 0.0, 0.0, 0.0, 0.0, 0.0, 0.0, 0.0, 0.0, 0.0, 0.0, 0.0, 0.0, 0.0, 0.0, 0.0, 0.0, 0.0, 0.0, 0.0, 0.0, 0.0, 0.0, 0.0, 0.0, 0.0, 0.0, 0.0, 0.0, 0.0, 0.0, 0.0, 0.0, 0.0, 0.0, 0.0, 0.0, 0.0, 0.0, 0.0, 0.0, 0.0, 0.0, 0.0, 0.0, 0.0, 0.0, 0.0, 0.0, 0.0, 0.0, 0.0, 0.0, 0.0, 0.0, 0.0, 0.0, 0.0, 0.0, 0.0, 0.0, 0.0, 0.0, 0.0, 0.0, 0.0, 0.0, 0.0, 0.0, 0.0, 0.0, 0.0, 0.0, 0.0, 0.0, 0.0, 0.0, 0.0, 0.0, 0.0, 0.0, 0.0, 0.0, 0.0, 0.0, 0.0, 0.0, 0.0, 0.0, 0.0, 0.0, 0.0, 0.0, 0.0, 0.0, 0.0, 0.0, 0.0, 0.0, 0.0, 0.0, 0.0, 0.0, 0.0, 0.0, 0.0, 0.0, 0.0, 0.0, 0.0, 0.0, 0.0, 0.0, 0.0, 0.0, 0.0, 0.0, 0.0, 0.0, 0.0, 0.0, 0.0, 0.0, 0.0, 0.0, 0.0, 0.0, 0.0, 0.0, 0.0, 0.0, 0.0, 0.0, 0.0, 0.0, 0.0, 0.0, 0.0, 0.0, 0.0, 0.0, 0.0, 0.0, 0.0, 0.0, 0.0, 0.0, 0.0, 0.0, 0.0, 0.0, 0.0, 0.0, 0.0, 0.0, 0.0, 0.0, 0.0, 0.0, 0.0, 0.0, 0.0, 0.0, 0.0, 0.0, 0.0, 0.0, 0.0, 0.0, 0.0, 0.0, 0.0, 0.0, 0.0, 0.0, 0.0, 0.0, 0.0, 0.0, 0.0, 0.0, 0.0, 0.0, 0.0, 0.0, 0.0, 0.0, 0.0, 0.0, 0.0, 0.0, 0.0, 0.0, 0.0, 0.0, 0.0, 0.0, 0.0, 0.0, 0.0, 0.0, 0.0, 0.0, 0.0, 0.0, 0.0, 0.0, 0.0, 0.0, 0.0, 0.0, 0.0, 0.0, 0.0, 0.0, 0.0, 0.0, 0.0, 0.0, 0.0, 0.0, 0.0, 0.0, 0.0, 0.0, 0.0, 0.0, 0.0, 0.0, 0.0, 0.0, 0.0, 0.0, 0.0, 0.0, 0.0, 0.0, 0.0, 0.0, 0.0, 0.0, 0.0, 0.0, 0.0, 0.0, 0.0, 0.0, 0.0, 0.0, 0.0, 0.0, 0.0, 0.0, 0.0, 0.0, 0.0, 0.0, 0.0, 0.0, 0.0, 0.0, 0.0, 0.0, 0.0, 0.0, 0.0, 0.0, 0.0, 0.0, 0.0, 0.0, 0.0, 0.0, 0.0, 0.0, 0.0, 0.0, 0.0, 0.0, 0.0, 0.0, 0.0, 0.0, 0.0, 0.0, 0.0, 0.0, 0.0, 0.0, 0.0, 0.0, 0.0, 0.0, 0.0, 0.0, 0.0, 0.0, 0.0, 0.0, 0.0, 0.0, 0.0, 0.0, 0.0, 0.0, 0.0, 0.0, 0.0, 0.0, 0.0, 0.0, 0.0, 0.0, 0.0, 0.0, 0.0, 0.0, 0.0, 0.0, 0.0, 0.0, 0.0, 0.0, 0.0, 0.0, 0.0, 0.0, 0.0, 0.0, 0.0, 0.0, 0.0, 0.0, 0.0, 0.0, 0.0, 0.0, 0.0, 0.0, 0.0, 0.0, 0.0, 0.0, 0.0, 0.0, 0.0, 0.0, 0.0, 0.0, 0.0, 0.0, 0.0, 0.0, 0.0, 0.0, 0.0, 0.0, 0.0, 0.0, 0.0, 0.0, 0.0, 0.0, 0.0, 0.0, 0.0, 0.0, 0.0, 0.0, 0.0, 0.0, 0.0, 0.0, 0.0, 0.0, 0.0, 0.0, 0.0, 0.0, 0.0, 0.0, 0.0, 0.0, 0.0, 0.0, 0.0, 0.0, 0.0, 0.0, 0.0, 0.0, 0.0, 0.0, 0.0, 0.0, 0.0, 0.0, 0.0, 0.0, 0.0, 0.0, 0.0, 0.0, 0.0, 0.0, 0.0, 0.0, 0.0, 0.0, 0.0, 0.0, 0.0, 0.0, 0.0, 0.0, 0.0, 0.0, 0.0, 0.0, 0.0, 0.0, 0.0, 0.0, 0.0, 0.0, 0.0, 0.0, 0.0, 0.0, 0.0, 0.0, 0.0, 0.0, 0.0, 0.0, 0.0, 0.0, 0.0, 0.0, 0.0, 0.0, 0.0, 0.0, 0.0, 0.0, 0.0, 0.0, 0.0, 0.0, 0.0, 0.0, 0.0, 0.0, 0.0, 0.0, 0.0, 0.0, 0.0, 0.0, 0.0, 0.0, 0.0, 0.0, 0.0, 0.0, 0.0, 0.0, 0.0, 0.0, 0.0, 0.0, 0.0, 0.0, 0.0, 0.0, 0.0, 0.0, 0.0, 0.0, 0.0, 0.0, 0.0, 0.0, 0.0, 0.0, 0.0, 0.0, 0.0, 0.0, 0.0, 0.0, 0.0, 0.0, 0.0, 0.0, 0.0, 0.0, 0.0, 0.0, 0.0, 0.0, 0.0, 0.0, 0.0, 0.0, 0.0, 0.0, 0.0, 0.0, 0.0, 0.0, 0.0, 0.0, 0.0, 0.0, 0.0, 0.0, 0.0, 0.0, 0.0, 0.0, 0.0, 0.0, 0.0, 0.0, 0.0, 0.0, 0.0, 0.0, 0.0, 0.0, 0.0, 0.0, 0.0, 0.0, 0.0, 0.0, 0.0, 0.0, 0.0, 0.0, 0.0, 0.0, 0.0, 0.0, 0.0, 0.0, 0.0, 0.0, 0.0, 0.0, 0.0, 0.0, 0.0, 0.0, 0.0, 0.0, 0.0, 0.0, 0.0, 0.0, 0.0, 0.0, 0.0, 0.0, 0.0, 0.0, 0.0, 0.0, 0.0, 0.0, 0.0, 0.0, 0.0, 0.0, 0.0, 0.0, 0.0, 0.0, 0.0, 0.0, 0.0, 0.0, 0.0, 0.0, 0.0, 0.0, 0.0, 0.0, 0.0, 0.0, 0.0, 0.0, 0.0, 0.0, 0.0, 0.0, 0.0, 0.0, 0.0, 0.0, 0.0, 0.0, 0.0, 0.0, 0.0, 0.0, 0.0, 0.0, 0.0, 0.0, 0.0, 0.0, 0.0, 0.0, 0.0, 0.0, 0.0, 0.0, 0.0, 0.0, 0.0, 0.0, 0.0, 0.0, 0.0, 0.0, 0.0, 0.0, 0.0, 0.0, 0.0, 0.0, 0.0, 0.0, 0.0, 0.0, 0.0, 0.0, 0.0, 0.0, 0.0, 0.0, 0.0, 0.0, 0.0, 0.0, 0.0, 0.0, 0.0, 0.0, 0.0, 0.0, 0.0, 0.0, 0.0, 0.0, 0.0, 0.0, 0.0, 0.0, 0.0, 0.0, 0.0, 0.0, 0.0, 0.0, 0.0, 0.0, 0.0, 0.0, 0.0, 0.0, 0.0, 0.0, 0.0, 0.0, 0.0, 0.0, 0.0, 0.0, 0.0, 0.0, 0.0, 0.0, 0.0, 0.0, 0.0, 0.0, 0.0, 0.0, 0.0, 0.0, 0.0, 0.0, 0.0, 0.0, 0.0, 0.0, 0.0, 0.0, 0.0, 0.0, 0.0, 0.0, 0.0, 0.0, 0.0, 0.0, 0.0, 0.0, 0.0, 0.0, 0.0, 0.0, 0.0, 0.0, 0.0, 0.0, 0.0, 0.0, 0.0, 0.0, 0.0, 0.0, 0.0, 0.0, 0.0, 0.0, 0.0, 0.0, 0.0, 0.0, 0.0, 0.0, 0.0, 0.0, 0.0, 0.0, 0.0, 0.0, 0.0, 0.0, 0.0, 0.0, 0.0, 0.0, 0.0, 0.0, 0.0, 0.0, 0.0, 0.0, 0.0, 0.0, 0.0, 0.0, 0.0, 0.0, 0.0, 0.0, 0.0, 0.0, 0.0, 0.0, 0.0, 0.0, 0.0, 0.0, 0.0, 0.0, 0.0, 0.0, 0.0, 0.0, 0.0, 0.0, 0.0, 0.0, 0.0, 0.0, 0.0, 0.0, 0.0, 0.0, 0.0, 0.0, 0.0, 0.0, 0.0, 0.0, 0.0, 0.0, 0.0, 0.0, 0.0, 0.0, 0.0, 0.0, 0.0, 0.0, 0.0, 0.0, 0.0, 0.0, 0.0, 0.0, 0.0, 0.0, 0.0, 0.0, 0.0, 0.0, 0.0, 0.0, 0.0, 0.0, 0.0, 0.0, 0.0, 0.0, 0.0, 0.0, 0.0, 0.0, 0.0, 0.0, 0.0, 0.0, 0.0, 0.0, 0.0, 0.0, 0.0, 0.0, 0.0, 0.0, 0.0, 0.0, 0.0, 0.0, 0.0, 0.0, 0.0, 0.0, 0.0, 0.0, 0.0, 0.0, 0.0, 0.0, 0.0, 0.0, 0.0, 0.0, 0.0, 0.0, 0.0, 0.0, 0.0, 0.0, 0.0, 0.0, 0.0, 0.0, 0.0, 0.0, 0.0, 0.0, 0.0, 0.0, 0.0, 0.0, 0.0, 0.0, 0.0, 0.0, 0.0, 0.0, 0.0, 0.0, 0.0, 0.0, 0.0, 0.0, 0.0, 0.0, 0.0, 0.0, 0.0, 0.0, 0.0, 0.0, 0.0, 0.0, 0.0, 0.0, 0.0, 0.0, 0.0, 0.0, 0.0, 0.0, 0.0, 0.0, 0.0, 0.0, 0.0, 0.0, 0.0, 0.0, 0.0, 0.0, 0.0, 0.0, 0.0, 0.0, 0.0, 0.0, 0.0, 0.0, 0.0, 0.0, 0.0, 0.0, 0.0, 0.0, 0.0, 0.0, 0.0, 0.0, 0.0, 0.0, 0.0, 0.0, 0.0, 0.0, 0.0, 0.0, 0.0, 0.0, 0.0, 0.0, 0.0, 0.0, 0.0, 0.0, 0.0, 0.0, 0.0, 0.0, 0.0, 0.0, 0.0, 0.0, 0.0, 0.0, 0.0, 0.0, 0.0, 0.0, 0.0, 0.0, 0.0, 0.0, 0.0, 0.0, 0.0, 0.0, 0.0, 0.0, 0.0, 0.0, 0.0, 0.0, 0.0, 0.0, 0.0, 0.0, 0.0, 0.0, 0.0, 0.0, 0.0, 0.0, 0.0, 0.0, 0.0, 0.0, 0.0, 0.0, 0.0, 0.0, 0.0, 0.0, 0.0, 0.0, 0.0, 0.0, 0.0, 0.0, 0.0, 0.0, 0.0, 0.0, 0.0, 0.0, 0.0, 0.0, 0.0, 0.0, 0.0, 0.0, 0.0, 0.0, 0.0, 0.0, 0.0, 0.0, 0.0, 0.0, 0.0, 0.0, 0.0, 0.0, 0.0, 0.0, 0.0, 0.0, 0.0, 0.0, 0.0, 0.0, 0.0, 0.0, 0.0, 0.0, 0.0, 0.0, 0.0, 0.0, 0.0, 0.0, 0.0, 0.0, 0.0, 0.0, 0.0, 0.0, 0.0, 0.0, 0.0, 0.0, 0.0, 0.0, 0.0, 0.0, 0.0, 0.0, 0.0, 0.0, 0.0, 0.0, 0.0, 0.0, 0.0, 0.0, 0.0, 0.0, 0.0, 0.0, 0.0, 0.0, 0.0, 0.0, 0.0, 0.0, 0.0, 0.0, 0.0, 0.0, 0.0, 0.0, 0.0, 0.0, 0.0, 0.0, 0.0, 0.0, 0.0, 0.0, 0.0, 0.0, 0.0, 0.0, 0.0, 0.0, 0.0, 0.0, 0.0, 0.0, 0.0, 0.0, 0.0, 0.0, 0.0, 0.0, 0.0, 0.0, 0.0, 0.0, 0.0, 0.0, 0.0, 0.0, 0.0, 0.0, 0.0, 0.0, 0.0, 0.0, 0.0, 0.0, 0.0, 0.0, 0.0, 0.0, 0.0, 0.0, 0.0, 0.0, 0.0, 0.0, 0.0, 0.0, 0.0, 0.0, 0.0, 0.0, 0.0, 0.0, 0.0, 0.0, 0.0, 0.0, 0.0, 0.0, 0.0, 0.0, 0.0, 0.0, 0.0, 0.0, 0.0, 0.0, 0.0, 0.0, 0.0, 0.0, 0.0, 0.0, 0.0, 0.0, 0.0, 0.0, 0.0, 0.0, 0.0, 0.0, 0.0, 0.0, 0.0, 0.0, 0.0, 0.0, 0.0, 0.0, 0.0, 0.0, 0.0, 0.0, 0.0, 0.0, 0.0, 0.0, 0.0, 0.0, 0.0, 0.0, 0.0, 0.0, 0.0, 0.0, 0.0, 0.0, 0.0, 0.0, 0.0, 0.0, 0.0, 0.0, 0.0, 0.0, 0.0, 0.0, 0.0, 0.0, 0.0, 0.0, 0.0, 0.0, 0.0, 0.0, 0.0, 0.0, 0.0, 0.0, 0.0, 0.0, 0.0, 0.0, 0.0, 0.0, 0.0, 0.0, 0.0, 0.0, 0.0, 0.0, 0.0, 0.0, 0.0, 0.0, 0.0, 0.0, 0.0, 0.0, 0.0, 0.0, 0.0, 0.0, 0.0, 0.0, 0.0, 0.0, 0.0, 0.0, 0.0, 0.0, 0.0, 0.0, 0.0, 0.0, 0.0, 0.0, 0.0, 0.0, 0.0, 0.0, 0.0, 0.0, 0.0, 0.0, 0.0, 0.0, 0.0, 0.0, 0.0, 0.0, 0.0, 0.0, 0.0, 0.0, 0.0, 0.0, 0.0, 0.0, 0.0, 0.0, 0.0, 0.0, 0.0, 0.0, 0.0, 0.0, 0.0, 0.0, 0.0, 0.0, 0.0, 0.0, 0.0, 0.0, 0.0, 0.0, 0.0, 0.0, 0.0, 0.0, 0.0, 0.0, 0.0, 0.0, 0.0, 0.0, 0.0, 0.0, 0.0, 0.0, 0.0, 0.0, 0.0, 0.0, 0.0, 0.0, 0.0, 0.0, 0.0, 0.0, 0.0, 0.0, 0.0, 0.0, 0.0, 0.0, 0.0, 0.0, 0.0, 0.0, 0.0, 0.0, 0.0, 0.0, 0.0, 0.0, 0.0, 0.0, 0.0, 0.0, 0.0, 0.0, 0.0, 0.0, 0.0, 0.0, 0.0, 0.0, 0.0, 0.0, 0.0, 0.0, 0.0, 0.0, 0.0, 0.0, 0.0, 0.0, 0.0, 0.0, 0.0, 0.0, 0.0, 0.0, 0.0, 0.0, 0.0, 0.0, 0.0, 0.0, 0.0, 0.0, 0.0, 0.0, 0.0, 0.0, 0.0, 0.0, 0.0, 0.0, 0.0, 0.0, 0.0, 0.0, 0.0, 0.0, 0.0, 0.0, 0.0, 0.0, 0.0, 0.0, 0.0, 0.0, 0.0, 0.0, 0.0, 0.0, 0.0, 0.0, 0.0, 0.0, 0.0, 0.0, 0.0, 0.0, 0.0, 0.0, 0.0, 0.0, 0.0, 0.0, 0.0, 0.0, 0.0, 0.0, 0.0, 0.0, 0.0, 0.0, 0.0, 0.0, 0.0, 0.0, 0.0, 0.0, 0.0, 0.0, 0.0, 0.0, 0.0, 0.0, 0.0, 0.0, 0.0, 0.0, 0.0, 0.0, 0.0, 0.0, 0.0, 0.0, 0.0, 0.0, 0.0, 0.0, 0.0, 0.0, 0.0, 0.0, 0.0, 0.0, 0.0, 0.0, 0.0, 0.0, 0.0, 0.0, 0.0, 0.0, 0.0, 0.0, 0.0, 0.0, 0.0, 0.0, 0.0, 0.0, 0.0, 0.0, 0.0, 0.0, 0.0, 0.0, 0.0, 0.0, 0.0, 0.0, 0.0, 0.0, 0.0, 0.0, 0.0, 0.0, 0.0, 0.0, 0.0, 0.0, 0.0, 0.0, 0.0, 0.0, 0.0, 0.0, 0.0, 0.0, 0.0, 0.0, 0.0, 0.0, 0.0, 0.0, 0.0, 0.0, 0.0, 0.0, 0.0, 0.0, 0.0, 0.0, 0.0, 0.0, 0.0, 0.0, 0.0, 0.0, 0.0, 0.0, 0.0, 0.0, 0.0, 0.0, 0.0, 0.0, 0.0, 0.0, 0.0, 0.0, 0.0, 0.0, 0.0, 0.0, 0.0, 0.0, 0.0, 0.0, 0.0, 0.0, 0.0, 0.0, 0.0, 0.0, 0.0, 0.0, 0.0, 0.0, 0.0, 0.0, 0.0, 0.0, 0.0, 0.0, 0.0, 0.0, 0.0, 0.0, 0.0, 0.0, 0.0, 0.0, 0.0, 0.0, 0.0, 0.0, 0.0, 0.0, 0.0, 0.0, 0.0, 0.0, 0.0, 0.0, 0.0, 0.0, 0.0, 0.0, 0.0, 0.0, 0.0, 0.0, 0.0, 0.0, 0.0, 0.0, 0.0, 0.0, 0.0, 0.0, 0.0, 0.0, 0.0, 0.0, 0.0, 0.0, 0.0, 0.0, 0.0, 0.0, 0.0, 0.0, 0.0, 0.0, 0.0, 0.0, 0.0, 0.0, 0.0, 0.0, 0.0, 0.0, 0.0, 0.0, 0.0, 0.0, 0.0, 0.0, 0.0, 0.0, 0.0, 0.0, 0.0, 0.0, 0.0, 0.0, 0.0, 0.0, 0.0, 0.0, 0.0, 0.0, 0.0, 0.0, 0.0, 0.0, 0.0, 0.0, 0.0, 0.0, 0.0, 0.0, 0.0, 0.0, 0.0, 0.0, 0.0, 0.0, 0.0, 0.0, 0.0, 0.0, 0.0, 0.0, 0.0, 0.0, 0.0, 0.0, 0.0, 0.0, 0.0, 0.0, 0.0, 0.0, 0.0, 0.0, 0.0, 0.0, 0.0, 0.0, 0.0, 0.0, 0.0, 0.0, 0.0, 0.0, 0.0, 0.0, 0.0, 0.0, 0.0, 0.0, 0.0, 0.0, 0.0, 0.0, 0.0, 0.0, 0.0, 0.0, 0.0, 0.0, 0.0, 0.0, 0.0, 0.0, 0.0, 0.0, 0.0, 0.0, 0.0, 0.0, 0.0, 0.0, 0.0, 0.0, 0.0, 0.0, 0.0, 0.0, 0.0, 0.0, 0.0, 0.0, 0.0, 0.0, 0.0, 0.0, 0.0, 0.0, 0.0, 0.0, 0.0, 0.0, 0.0, 0.0, 0.0, 0.0, 0.0, 0.0, 0.0, 0.0, 0.0, 0.0, 0.0, 0.0, 0.0, 0.0, 0.0, 0.0, 0.0, 0.0, 0.0, 0.0, 0.0, 0.0, 0.0, 0.0, 0.0, 0.0, 0.0, 0.0, 0.0, 0.0, 0.0, 0.0, 0.0, 0.0, 0.0, 0.0, 0.0, 0.0, 0.0, 0.0, 0.0, 0.0, 0.0, 0.0, 0.0, 0.0, 0.0, 0.0, 0.0, 0.0, 0.0, 0.0, 0.0, 0.0, 0.0, 0.0, 0.0, 0.0, 0.0, 0.0, 0.0, 0.0, 0.0, 0.0, 0.0, 0.0, 0.0, 0.0, 0.0, 0.0, 0.0, 0.0, 0.0, 0.0, 0.0, 0.0, 0.0, 0.0, 0.0, 0.0, 0.0, 0.0, 0.0, 0.0, 0.0, 0.0, 0.0, 0.0, 0.0, 0.0, 0.0, 0.0, 0.0, 0.0, 0.0, 0.0, 0.0, 0.0, 0.0, 0.0, 0.0, 0.0, 0.0, 0.0, 0.0, 0.0, 0.0, 0.0, 0.0, 0.0, 0.0, 0.0, 0.0, 0.0, 0.0, 0.0, 0.0, 0.0, 0.0, 0.0, 0.0, 0.0, 0.0, 0.0, 0.0, 0.0, 0.0, 0.0, 0.0, 0.0, 0.0, 0.0, 0.0, 0.0, 0.0, 0.0, 0.0, 0.0, 0.0, 0.0, 0.0, 0.0, 0.0, 0.0, 0.0, 0.0, 0.0, 0.0, 0.0, 0.0, 0.0, 0.0, 0.0, 0.0, 0.0, 0.0, 0.0, 0.0, 0.0, 0.0, 0.0, 0.0, 0.0, 0.0, 0.0, 0.0, 0.0, 0.0, 0.0, 0.0, 0.0, 0.0, 0.0, 0.0, 0.0, 0.0, 0.0, 0.0, 0.0, 0.0, 0.0, 0.0, 0.0, 0.0, 0.0, 0.0, 0.0, 0.0, 0.0, 0.0, 0.0, 0.0, 0.0, 0.0, 0.0, 0.0, 0.0, 0.0, 0.0, 0.0, 0.0, 0.0, 0.0, 0.0, 0.0, 0.0, 0.0, 0.0, 0.0, 0.0, 0.0, 0.0, 0.0, 0.0, 0.0, 0.0, 0.0, 0.0, 0.0, 0.0, 0.0, 0.0, 0.0, 0.0, 0.0, 0.0, 0.0, 0.0, 0.0, 0.0, 0.0, 0.0, 0.0, 0.0, 0.0, 0.0, 0.0, 0.0, 0.0, 0.0, 0.0, 0.0, 0.0, 0.0, 0.0, 0.0, 0.0, 0.0, 0.0, 0.0, 0.0, 0.0, 0.0, 0.0, 0.0, 0.0, 0.0, 0.0, 0.0, 0.0, 0.0, 0.0, 0.0, 0.0, 0.0, 0.0, 0.0, 0.0, 0.0, 0.0, 0.0, 0.0, 0.0, 0.0, 0.0, 0.0, 0.0, 0.0, 0.0, 0.0, 0.0, 0.0, 0.0, 0.0, 0.0, 0.0, 0.0, 0.0, 0.0, 0.0, 0.0, 0.0, 0.0, 0.0, 0.0, 0.0, 0.0, 0.0, 0.0, 0.0, 0.0, 0.0, 0.0, 0.0, 0.0, 0.0, 0.0, 0.0, 0.0, 0.0, 0.0, 0.0, 0.0, 0.0, 0.0, 0.0, 0.0, 0.0, 0.0, 0.0, 0.0, 0.0, 0.0, 0.0, 0.0, 0.0, 0.0, 0.0, 0.0, 0.0, 0.0, 0.0, 0.0, 0.0, 0.0, 0.0, 0.0, 0.0, 0.0, 0.0, 0.0, 0.0, 0.0, 0.0, 0.0, 0.0, 0.0, 0.0, 0.0, 0.0, 0.0, 0.0, 0.0, 0.0, 0.0, 0.0, 0.0, 0.0, 0.0, 0.0, 0.0, 0.0, 0.0, 0.0, 0.0, 0.0, 0.0, 0.0, 0.0, 0.0, 0.0, 0.0, 0.0, 0.0, 0.0, 0.0, 0.0, 0.0, 0.0, 0.0, 0.0, 0.0, 0.0, 0.0, 0.0, 0.0, 0.0, 0.0, 0.0, 0.0, 0.0, 0.0, 0.0, 0.0, 0.0, 0.0, 0.0, 0.0, 0.0, 0.0, 0.0, 0.0, 0.0, 0.0, 0.0, 0.0, 0.0, 0.0, 0.0, 0.0, 0.0, 0.0, 0.0, 0.0, 0.0, 0.0, 0.0, 0.0, 0.0, 0.0, 0.0, 0.0, 0.0, 0.0, 0.0, 0.0, 0.0, 0.0, 0.0, 0.0, 0.0, 0.0, 0.0, 0.0, 0.0, 0.0, 0.0, 0.0, 0.0, 0.0, 0.0, 0.0, 0.0, 0.0, 0.0, 0.0, 0.0, 0.0, 0.0, 0.0, 0.0, 0.0, 0.0, 0.0, 0.0, 0.0, 0.0, 0.0, 0.0, 0.0, 0.0, 0.0, 0.0, 0.0, 0.0, 0.0, 0.0, 0.0, 0.0, 0.0, 0.0, 0.0, 0.0, 0.0, 0.0, 0.0, 0.0, 0.0, 0.0, 0.0, 0.0, 0.0, 0.0, 0.0, 0.0, 0.0, 0.0, 0.0, 0.0, 0.0, 0.0, 0.0, 0.0, 0.0, 0.0, 0.0, 0.0, 0.0, 0.0, 0.0, 0.0, 0.0, 0.0, 0.0, 0.0, 0.0, 0.0, 0.0, 0.0, 0.0, 0.0, 0.0, 0.0, 0.0, 0.0, 0.0, 0.0, 0.0, 0.0, 0.0, 0.0, 0.0, 0.0, 0.0, 0.0, 0.0, 0.0, 0.0, 0.0, 0.0, 0.0, 0.0, 0.0, 0.0, 0.0, 0.0, 0.0, 0.0, 0.0, 0.0, 0.0, 0.0, 0.0, 0.0, 0.0, 0.0, 0.0, 0.0, 0.0, 0.0, 0.0, 0.0, 0.0, 0.0, 0.0, 0.0, 0.0, 0.0, 0.0, 0.0, 0.0, 0.0, 0.0, 0.0, 0.0, 0.0, 0.0, 0.0, 0.0, 0.0, 0.0, 0.0, 0.0, 0.0, 0.0, 0.0, 0.0, 0.0, 0.0, 0.0, 0.0, 0.0, 0.0, 0.0, 0.0, 0.0, 0.0, 0.0, 0.0, 0.0, 0.0, 0.0, 0.0, 0.0, 0.0, 0.0, 0.0, 0.0, 0.0, 0.0, 0.0, 0.0, 0.0, 0.0, 0.0, 0.0, 0.0, 0.0, 0.0, 0.0, 0.0, 0.0, 0.0, 0.0, 0.0, 0.0, 0.0, 0.0, 0.0, 0.0, 0.0, 0.0, 0.0, 0.0, 0.0, 0.0, 0.0, 0.0, 0.0, 0.0, 0.0, 0.0, 0.0, 0.0, 0.0, 0.0, 0.0, 0.0, 0.0, 0.0, 0.0, 0.0, 0.0, 0.0, 0.0, 0.0, 0.0, 0.0, 0.0, 0.0, 0.0, 0.0, 0.0, 0.0, 0.0, 0.0, 0.0, 0.0, 0.0, 0.0, 0.0, 0.0, 0.0, 0.0, 0.0, 0.0, 0.0, 0.0, 0.0, 0.0, 0.0, 0.0, 0.0, 0.0, 0.0, 0.0, 0.0, 0.0, 0.0, 0.0, 0.0, 0.0, 0.0, 0.0, 0.0, 0.0, 0.0, 0.0, 0.0, 0.0, 0.0, 0.0, 0.0, 0.0, 0.0, 0.0, 0.0, 0.0, 0.0, 0.0, 0.0, 0.0, 0.0, 0.0, 0.0, 0.0, 0.0, 0.0, 0.0, 0.0, 0.0, 0.0, 0.0, 0.0, 0.0, 0.0, 0.0, 0.0, 0.0, 0.0, 0.0, 0.0, 0.0, 0.0, 0.0, 0.0, 0.0, 0.0, 0.0, 0.0, 0.0, 0.0, 0.0, 0.0, 0.0, 0.0, 0.0, 0.0, 0.0, 0.0, 0.0, 0.0, 0.0, 0.0, 0.0, 0.0, 0.0, 0.0, 0.0, 0.0, 0.0, 0.0, 0.0, 0.0, 0.0, 0.0, 0.0, 0.0, 0.0, 0.0, 0.0, 0.0, 0.0, 0.0, 0.0, 0.0, 0.0, 0.0, 0.0, 0.0, 0.0, 0.0, 0.0, 0.0, 0.0, 0.0, 0.0, 0.0, 0.0, 0.0, 0.0, 0.0, 0.0, 0.0, 0.0, 0.0, 0.0, 0.0, 0.0, 0.0, 0.0, 0.0, 0.0, 0.0, 0.0, 0.0, 0.0, 0.0, 0.0, 0.0, 0.0, 0.0, 0.0, 0.0, 0.0, 0.0, 0.0, 0.0, 0.0, 0.0, 0.0, 0.0, 0.0, 0.0, 0.0, 0.0, 0.0, 0.0, 0.0, 0.0, 0.0, 0.0, 0.0, 0.0, 0.0, 0.0, 0.0, 0.0, 0.0, 0.0, 0.0, 0.0, 0.0, 0.0, 0.0, 0.0, 0.0, 0.0, 0.0, 0.0, 0.0, 0.0, 0.0, 0.0, 0.0, 0.0, 0.0, 0.0, 0.0, 0.0, 0.0, 0.0, 0.0, 0.0, 0.0, 0.0, 0.0, 0.0, 0.0, 0.0, 0.0, 0.0, 0.0, 0.0, 0.0, 0.0, 0.0, 0.0, 0.0, 0.0, 0.0, 0.0, 0.0, 0.0, 0.0, 0.0, 0.0, 0.0, 0.0, 0.0, 0.0, 0.0, 0.0, 0.0, 0.0, 0.0, 0.0, 0.0, 0.0, 0.0, 0.0, 0.0, 0.0, 0.0, 0.0, 0.0, 0.0, 0.0, 0.0, 0.0, 0.0, 0.0, 0.0, 0.0, 0.0, 0.0, 0.0, 0.0, 0.0, 0.0, 0.0, 0.0, 0.0, 0.0, 0.0, 0.0, 0.0, 0.0, 0.0, 0.0, 0.0, 0.0, 0.0, 0.0, 0.0, 0.0, 0.0, 0.0, 0.0, 0.0, 0.0, 0.0, 0.0, 0.0, 0.0, 0.0, 0.0, 0.0, 0.0, 0.0, 0.0, 0.0, 0.0, 0.0, 0.0, 0.0, 0.0, 0.0, 0.0, 0.0, 0.0, 0.0, 0.0, 0.0, 0.0, 0.0, 0.0, 0.0, 0.0, 0.0, 0.0, 0.0, 0.0, 0.0, 0.0, 0.0, 0.0, 0.0, 0.0, 0.0, 0.0, 0.0, 0.0, 0.0, 0.0, 0.0, 0.0, 0.0, 0.0, 0.0, 0.0, 0.0, 0.0, 0.0, 0.0, 0.0, 0.0, 0.0, 0.0, 0.0, 0.0, 0.0, 0.0, 0.0, 0.0, 0.0, 0.0, 0.0, 0.0, 0.0, 0.0, 0.0, 0.0, 0.0, 0.0, 0.0, 0.0, 0.0, 0.0, 0.0, 0.0, 0.0, 0.0, 0.0, 0.0, 0.0, 0.0, 0.0, 0.0, 0.0, 0.0, 0.0, 0.0, 0.0, 0.0, 0.0, 0.0, 0.0, 0.0, 0.0, 0.0, 0.0, 0.0, 0.0, 0.0, 0.0, 0.0, 0.0, 0.0, 0.0, 0.0, 0.0, 0.0, 0.0, 0.0, 0.0, 0.0, 0.0, 0.0, 0.0, 0.0, 0.0, 0.0, 0.0, 0.0, 0.0, 0.0, 0.0, 0.0, 0.0, 0.0, 0.0, 0.0, 0.0, 0.0, 0.0, 0.0, 0.0, 0.0, 0.0, 0.0, 0.0, 0.0, 0.0, 0.0, 0.0, 0.0, 0.0, 0.0, 0.0, 0.0, 0.0, 0.0, 0.0, 0.0, 0.0, 0.0, 0.0, 0.0, 0.0, 0.0, 0.0, 0.0, 0.0, 0.0, 0.0, 0.0, 0.0, 0.0, 0.0, 0.0, 0.0, 0.0, 0.0, 0.0, 0.0, 0.0, 0.0, 0.0, 0.0, 0.0, 0.0, 0.0, 0.0, 0.0, 0.0, 0.0, 0.0, 0.0, 0.0, 0.0, 0.0, 0.0, 0.0, 0.0, 0.0, 0.0, 0.0, 0.0, 0.0, 0.0, 0.0, 0.0, 0.0, 0.0, 0.0, 0.0, 0.0, 0.0, 0.0, 0.0, 0.0, 0.0, 0.0, 0.0, 0.0, 0.0, 0.0, 0.0, 0.0, 0.0, 0.0, 0.0, 0.0, 0.0, 0.0, 0.0, 0.0, 0.0, 0.0, 0.0, 0.0, 0.0, 0.0, 0.0, 0.0, 0.0, 0.0, 0.0, 0.0, 0.0, 0.0, 0.0, 0.0, 0.0, 0.0, 0.0, 0.0, 0.0, 0.0, 0.0, 0.0, 0.0, 0.0, 0.0, 0.0, 0.0, 0.0, 0.0, 0.0, 0.0, 0.0, 0.0, 0.0, 0.0, 0.0, 0.0, 0.0, 0.0, 0.0, 0.0, 0.0, 0.0, 0.0, 0.0, 0.0, 0.0, 0.0, 0.0, 0.0, 0.0, 0.0, 0.0, 0.0, 0.0, 0.0, 0.0, 0.0, 0.0, 0.0, 0.0, 0.0, 0.0, 0.0, 0.0, 0.0, 0.0, 0.0, 0.0, 0.0, 0.0, 0.0, 0.0, 0.0, 0.0, 0.0, 0.0, 0.0, 0.0, 0.0, 0.0, 0.0, 0.0, 0.0, 0.0, 0.0, 0.0, 0.0, 0.0, 0.0, 0.0, 0.0, 0.0, 0.0, 0.0, 0.0, 0.0, 0.0, 0.0, 0.0, 0.0, 0.0, 0.0, 0.0, 0.0, 0.0, 0.0, 0.0, 0.0, 0.0, 0.0, 0.0, 0.0, 0.0, 0.0, 0.0, 0.0, 0.0, 0.0, 0.0, 0.0, 0.0, 0.0, 0.0, 0.0, 0.0, 0.0, 0.0, 0.0, 0.0, 0.0, 0.0, 0.0, 0.0, 0.0, 0.0, 0.0, 0.0, 0.0, 0.0, 0.0, 0.0, 0.0, 0.0, 0.0, 0.0, 0.0, 0.0, 0.0, 0.0, 0.0, 0.0, 0.0, 0.0, 0.0, 0.0, 0.0, 0.0, 0.0, 0.0, 0.0, 0.0, 0.0, 0.375, 0.0906, 0.375, 0.25, 0.625, 0.25, 0.625, 0.0906, 0.5658, 0.0906, 0.5016, 0.0906, 0.4373, 0.0906, 0.0, 0.0, 0.0, 0.0, 0.0, 0.0, 0.0, 0.0, 0.0, 0.0, 0.0, 0.0, 0.0, 0.0, 0.0, 0.0, 0.0, 0.0, 0.0, 0.0, 0.0, 0.0, 0.0, 0.0, 0.0, 0.0, 0.0, 0.0, 0.0, 0.0, 0.0, 0.0, 0.0, 0.0, 0.0, 0.0, 0.0, 0.0, 0.0, 0.0, 0.0, 0.0, 0.0, 0.0, 0.0, 0.0, 0.0, 0.0, 0.0, 0.0, 0.0, 0.0, 0.0, 0.0, 0.0, 0.0, 0.0, 0.0, 0.0, 0.0, 0.0, 0.0, 0.0, 0.0, 0.0, 0.0, 0.0, 0.0, 0.0, 0.0, 0.0, 0.0, 0.0, 0.0, 0.0, 0.0, 0.0, 0.0, 0.0, 0.0, 0.0, 0.0, 0.0, 0.0, 0.375, 0.0906, 0.375, 0.25, 0.625, 0.25, 0.625, 0.0906, 0.5745, 0.0906, 0.5102, 0.0906, 0.446, 0.0906, 0.3818, 0.0906, 0.0, 0.0, 0.0, 0.0, 0.0, 0.0, 0.0, 0.0, 0.0, 0.0, 0.0, 0.0, 0.0, 0.0, 0.0, 0.0, 0.0, 0.0, 0.0, 0.0, 0.0, 0.0, 0.0, 0.0, 0.0, 0.0, 0.0, 0.0, 0.0, 0.0, 0.0, 0.0, 0.0, 0.0, 0.0, 0.0, 0.0, 0.0, 0.0, 0.0, 0.0, 0.0, 0.0, 0.0, 0.0, 0.0, 0.0, 0.0, 0.0, 0.0, 0.0, 0.0, 0.375, 0.0, 0.625, 0.0, 0.625, 0.25, 0.375, 0.25, 0.375, 0.25, 0.625, 0.25, 0.625, 0.5, 0.375, 0.5, 0.375, 0.5, 0.625, 0.5, 0.625, 0.75, 0.375, 0.75, 0.375, 0.75, 0.625, 0.75, 0.625, 1.0, 0.375, 1.0, 0.125, 0.5, 0.375, 0.5, 0.375, 0.75, 0.125, 0.75, 0.625, 0.5, 0.875, 0.5, 0.875, 0.75, 0.625, 0.75, 0.375, 0.0, 0.625, 0.0, 0.625, 0.25, 0.375, 0.25, 0.375, 0.25, 0.625, 0.25, 0.625, 0.5, 0.375, 0.5, 0.375, 0.5, 0.625, 0.5, 0.625, 0.75, 0.375, 0.75, 0.375, 0.75, 0.625, 0.75, 0.625, 1.0, 0.375, 1.0, 0.125, 0.5, 0.375, 0.5, 0.375, 0.75, 0.125, 0.75, 0.625, 0.5, 0.875, 0.5, 0.875, 0.75, 0.625, 0.75])
me_cube.materials.append(mat_material)
me_cube.use_remesh_preserve_volume = False
me_cube.use_remesh_preserve_attributes = False
me_cube.use_mirror_vertex_groups = False
me_cube.update()

# ---- objects
ob_pulpit = bpy.data.objects.new('Pulpit', me_cube)

# ---- transforms, parenting, visibility, modifiers, constraints
ob_pulpit.location = (0.0, 0.0, 1.2)
ob_pulpit.scale = (0.8, 0.8, 1.2)
ob_pulpit.lock_rotations_4d = False
ob_pulpit.empty_display_type = 'ARROWS'
ob_pulpit.lineart.crease_threshold = 0.0

# ---- collection membership
col_collection.objects.link(ob_pulpit)

# ---- scene / render settings (as saved in the file)
scene.frame_start = 1; scene.frame_end = 250; scene.frame_set(1)
scene.render.engine = 'BLENDER_EEVEE_NEXT'
scene.cycles.use_denoising = False
scene.cycles.samples = 128
scene.cycles.sampling_pattern = 'TABULATED_SOBOL'
scene.cycles.use_adaptive_sampling = False
scene.cycles.use_light_tree = False
scene.view_settings.view_transform = 'Filmic'
bpy.context.view_layer.update()

# ---- added for rendering (the .blend has no active camera and no usable light): camera, sun
cam_auto = bpy.data.cameras.new('AutoCamera')
cam_auto.lens = 50.0
cam_auto.sensor_width = 36.0
cam_auto.clip_end = 1000.0
ob_auto_camera = bpy.data.objects.new('AutoCamera', cam_auto)
scene.collection.objects.link(ob_auto_camera)
ob_auto_camera.location = (3.88466, -4.66159, 4.67572)
ob_auto_camera.rotation_euler = (1.09748, -7.21219e-08, 0.694738)
scene.camera = ob_auto_camera
light_auto_sun = bpy.data.lights.new('AutoSun', 'SUN')
light_auto_sun.energy = 3.0
light_auto_sun.angle = 0.0523599
ob_auto_sun = bpy.data.objects.new('AutoSun', light_auto_sun)
scene.collection.objects.link(ob_auto_sun)
ob_auto_sun.rotation_euler = (0.872665, 0.174533, 0.523599)
bpy.context.view_layer.update()
